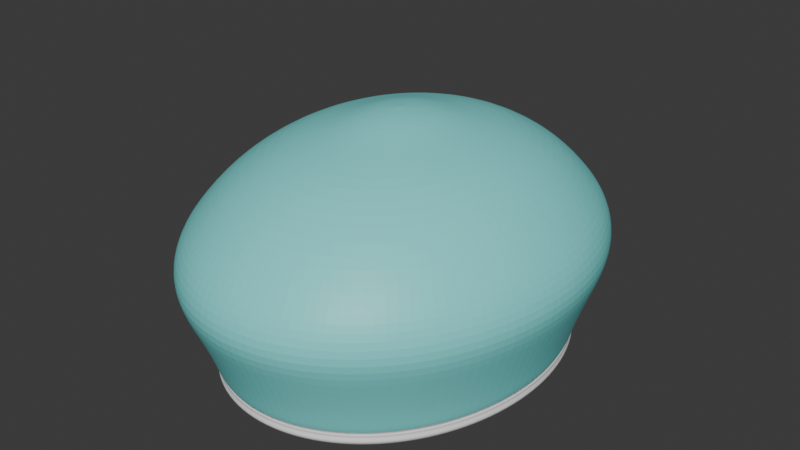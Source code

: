 # Source: gorro_1_.blend  (saved by Blender 4.1.24; exported with 4.5.12 LTS)
import bpy
from mathutils import Matrix  # noqa: F401  (used for matrix-valued properties, if any)

bpy.ops.wm.read_factory_settings(use_empty=True)
scene = bpy.context.scene
scene.name = 'Scene'

# ---- collections
col_collection = bpy.data.collections.new('Collection'); scene.collection.children.link(col_collection)

# ---- materials (node trees are filled in below, after node groups)
mat_material = bpy.data.materials.new('Material')
mat_material.alpha_threshold = 0.0
mat_material.use_transparent_shadow = False
mat_material.roughness = 0.5
mat_material.line_color = (0.0, 0.0, 0.0, 1.0)
mat_elastico_001 = bpy.data.materials.new('elastico.001')
mat_elastico_001.use_transparent_shadow = False
mat_tnt = bpy.data.materials.new('TNT')
mat_tnt.use_transparent_shadow = False

# ---- material node trees
mat_material.use_nodes = True; mat_material.node_tree.nodes.clear()
_N = mat_material.node_tree.nodes; _L = mat_material.node_tree.links
n0 = _N.new('ShaderNodeOutputMaterial'); n0.name = 'Material Output'; n0.location = (300, 300)
n1 = _N.new('ShaderNodeBsdfPrincipled'); n1.name = 'Principled BSDF'; n1.location = (10, 300)
n1.inputs[3].default_value = 1.45
_L.new(n1.outputs[0], n0.inputs[0])
n0.is_active_output = True
mat_elastico_001.use_nodes = True; mat_elastico_001.node_tree.nodes.clear()
_N = mat_elastico_001.node_tree.nodes; _L = mat_elastico_001.node_tree.links
n0 = _N.new('ShaderNodeBsdfPrincipled'); n0.name = 'Principled BSDF'; n0.location = (10, 300)
n0.inputs[0].default_value = (0.8688, 0.8496, 0.8496, 1.0)
n1 = _N.new('ShaderNodeOutputMaterial'); n1.name = 'Material Output'; n1.location = (300, 300)
_L.new(n0.outputs[0], n1.inputs[0])
n1.is_active_output = True
mat_tnt.use_nodes = True; mat_tnt.node_tree.nodes.clear()
_N = mat_tnt.node_tree.nodes; _L = mat_tnt.node_tree.links
n0 = _N.new('ShaderNodeBsdfPrincipled'); n0.name = 'Principled BSDF'; n0.location = (10, 300)
n0.inputs[0].default_value = (0.2118, 0.8005, 0.7836, 1.0)
n1 = _N.new('ShaderNodeOutputMaterial'); n1.name = 'Material Output'; n1.location = (300, 300)
_L.new(n0.outputs[0], n1.inputs[0])
n1.is_active_output = True

# ---- world
world_world = bpy.data.worlds.new('World'); scene.world = world_world
world_world.use_nodes = True; world_world.node_tree.nodes.clear()
_N = world_world.node_tree.nodes; _L = world_world.node_tree.links
n0 = _N.new('ShaderNodeOutputWorld'); n0.name = 'World Output'; n0.location = (300, 300)
n1 = _N.new('ShaderNodeBackground'); n1.name = 'Background'; n1.location = (10, 300)
n1.inputs[0].default_value = (0.05088, 0.05088, 0.05088, 1.0)
_L.new(n1.outputs[0], n0.inputs[0])
n0.is_active_output = True
world_world.color = (0.05088, 0.05088, 0.05088)
world_world.use_sun_shadow = False
world_world.sun_shadow_jitter_overblur = 0.0

# ---- meshes
me_sphere = bpy.data.meshes.new('Sphere')
me_sphere.from_pydata([(-4.584e-08, 1.13, 0.8315), (-1.321e-08, 1.265, 0.5556), (1.835e-08, 1.103, 0.1951), (1.97e-08, 1.048, 0.05715), (0.8389, 0.2027, 0.002198), (1.887e-08, 1.054, 0.01758), (0.03133, 0.1913, 1.281), (0.06146, 0.3753, 1.224), (0.1815, 1.109, 0.8315), (0.1969, 1.202, 0.7071), (0.2031, 1.24, 0.5556), (0.1899, 1.16, 0.3827), (0.1771, 1.081, 0.1951), (0.1683, 1.028, 0.05715), (0.1693, 1.034, 0.01758), (0.3322, 0.9741, 0.01758), (0.4822, 0.8767, 0.01758), (0.6137, 0.7455, 0.01758), (0.7217, 0.5858, 0.01758), (0.8019, 0.4035, 0.01758), (0.8513, 0.2057, 0.01758), (0.06146, 0.1802, 1.281), (0.1206, 0.3536, 1.224), (0.3561, 1.044, 0.8315), (0.3861, 1.132, 0.7071), (0.3984, 1.168, 0.5556), (0.3725, 1.092, 0.3827), (0.3474, 1.019, 0.1951), (0.3301, 0.968, 0.05715), (0.868, -1.965e-07, 0.01758), (0.8513, -0.2057, 0.01758), (0.8019, -0.4035, 0.01758), (0.7217, -0.5858, 0.01758), (0.6137, -0.7455, 0.01758), (0.4822, -0.8767, 0.01758), (0.3322, -0.9741, 0.01758), (0.08923, 0.1622, 1.281), (0.175, 0.3182, 1.224), (0.5169, 0.9398, 0.8315), (0.5606, 1.019, 0.7071), (0.5784, 1.051, 0.5556), (0.5407, 0.983, 0.3827), (0.5043, 0.9168, 0.1951), (0.4792, 0.8712, 0.05715), (0.1693, -1.034, 0.01758), (-2.657e-07, -1.054, 0.01758), (-0.1693, -1.034, 0.01758), (-0.3322, -0.9741, 0.01758), (-0.4822, -0.8767, 0.01758), (-0.6137, -0.7455, 0.01758), (-0.7217, -0.5858, 0.01758), (0.1136, 0.1379, 1.281), (0.2228, 0.2706, 1.224), (0.6579, 0.7992, 0.8315), (0.7135, 0.8667, 0.7071), (0.7361, 0.8942, 0.5556), (0.6882, 0.836, 0.3827), (0.6418, 0.7796, 0.1951), (0.6099, 0.7409, 0.05715), (-0.8019, -0.4035, 0.01758), (-0.8513, -0.2057, 0.01758), (1.887e-08, 1.054, 0.01758), (0.1693, 1.034, 0.01758), (0.3322, 0.9741, 0.01758), (-0.868, 4.476e-07, 0.01758), (0.4822, 0.8767, 0.01758), (0.1335, 0.1084, 1.281), (0.2619, 0.2126, 1.224), (0.7736, 0.6279, 0.8315), (0.839, 0.681, 0.7071), (0.8656, 0.7026, 0.5556), (0.8092, 0.6568, 0.3827), (0.7547, 0.6126, 0.1951), (0.7172, 0.5821, 0.05715), (0.6137, 0.7455, 0.01758), (0.7217, 0.5858, 0.01758), (0.8019, 0.4035, 0.01758), (0.8513, 0.2057, 0.01758), (0.868, -1.965e-07, 0.01758), (0.8513, -0.2057, 0.01758), (-0.8513, 0.2057, 0.01758), (2.792e-08, 0.0, 1.3), (0.1484, 0.07466, 1.281), (0.2911, 0.1464, 1.224), (0.8596, 0.4325, 0.8315), (0.9322, 0.4691, 0.7071), (0.9618, 0.4839, 0.5556), (0.8992, 0.4524, 0.3827), (0.8386, 0.4219, 0.1951), (0.7969, 0.401, 0.05715), (0.8019, -0.4035, 0.01758), (0.7217, -0.5858, 0.01758), (0.6137, -0.7455, 0.01758), (0.4822, -0.8767, 0.01758), (0.3322, -0.9741, 0.01758), (0.1693, -1.034, 0.01758), (-2.657e-07, -1.054, 0.01758), (0.1575, 0.03806, 1.281), (0.309, 0.07466, 1.224), (0.9126, 0.2205, 0.8315), (0.9897, 0.2391, 0.7071), (1.021, 0.2467, 0.5556), (0.9546, 0.2307, 0.3827), (0.8902, 0.2151, 0.1951), (0.846, 0.2044, 0.05715), (-0.8019, 0.4035, 0.01758), (-0.1693, -1.034, 0.01758), (-0.3322, -0.9741, 0.01758), (-0.4822, -0.8767, 0.01758), (-0.6137, -0.7455, 0.01758), (-0.7217, -0.5858, 0.01758), (-0.8019, -0.4035, 0.01758), (0.1606, -1.118e-08, 1.281), (0.315, -2.235e-08, 1.224), (0.9304, -1.366e-07, 0.8315), (1.009, 1.399e-08, 0.7071), (1.041, -1.505e-07, 0.5556), (0.9733, 5.2e-08, 0.3827), (0.9077, -1.084e-07, 0.1951), (0.8625, -1.944e-07, 0.05715), (-0.8513, -0.2057, 0.01758), (-0.7217, 0.5858, 0.01758), (-0.868, 4.476e-07, 0.01758), (-0.8513, 0.2057, 0.01758), (-0.8019, 0.4035, 0.01758), (-0.7217, 0.5858, 0.01758), (-0.6137, 0.7455, 0.01758), (0.1575, -0.03806, 1.281), (0.309, -0.07466, 1.224), (0.9126, -0.2205, 0.8315), (0.9897, -0.2391, 0.7071), (1.021, -0.2467, 0.5556), (0.9546, -0.2307, 0.3827), (0.8902, -0.2151, 0.1951), (0.846, -0.2044, 0.05715), (-0.4822, 0.8767, 0.01758), (-0.3322, 0.9741, 0.01758), (-0.6137, 0.7455, 0.01758), (-0.1693, 1.034, 0.01758), (-0.17, 1.038, 0.07115), (-0.3335, 0.9781, 0.07115), (-0.4842, 0.8803, 0.07115), (0.1484, -0.07466, 1.281), (0.2911, -0.1464, 1.224), (0.8596, -0.4325, 0.8315), (0.9322, -0.4691, 0.7071), (0.9618, -0.4839, 0.5556), (0.8992, -0.4524, 0.3827), (0.8386, -0.4219, 0.1951), (0.7969, -0.401, 0.05715), (0.7902, 0.3976, 0.002198), (0.7112, 0.5772, 0.002198), (0.6048, 0.7347, 0.002198), (0.4752, 0.8639, 0.002198), (-0.8553, 4.424e-07, 0.002198), (0.3273, 0.9599, 0.002198), (0.1669, 1.019, 0.002198), (0.1335, -0.1084, 1.281), (0.2619, -0.2126, 1.224), (0.7736, -0.6279, 0.8315), (0.839, -0.681, 0.7071), (0.8656, -0.7026, 0.5556), (0.8092, -0.6568, 0.3827), (0.7547, -0.6126, 0.1951), (0.7172, -0.5821, 0.05715), (2.069e-08, 1.039, 0.002198), (-0.8389, -0.2027, 0.002198), (-0.7902, -0.3976, 0.002198), (-0.7112, -0.5772, 0.002198), (-0.6048, -0.7347, 0.002198), (-0.167, 1.02, 0.03736), (-0.4752, -0.8639, 0.002198), (0.1136, -0.1379, 1.281), (0.2228, -0.2706, 1.224), (0.6579, -0.7992, 0.8315), (0.7135, -0.8667, 0.7071), (0.7361, -0.8942, 0.5556), (0.6882, -0.836, 0.3827), (0.6418, -0.7796, 0.1951), (0.6099, -0.7409, 0.05715), (-0.3273, -0.9599, 0.002198), (-0.1669, -1.019, 0.002198), (-2.597e-07, -1.039, 0.002198), (0.1669, -1.019, 0.002198), (0.3273, -0.9599, 0.002198), (0.4752, -0.8639, 0.002198), (-0.3275, 0.9605, 0.03736), (0.08923, -0.1622, 1.281), (0.175, -0.3182, 1.224), (0.5169, -0.9398, 0.8315), (0.5606, -1.019, 0.7071), (0.5784, -1.051, 0.5556), (0.5407, -0.983, 0.3827), (0.5043, -0.9168, 0.1951), (0.4792, -0.8712, 0.05715), (0.6048, -0.7347, 0.002198), (0.7112, -0.5772, 0.002198), (0.7902, -0.3976, 0.002198), (0.8389, -0.2027, 0.002198), (0.8553, -1.923e-07, 0.002198), (0.8389, 0.2027, 0.002198), (0.7902, 0.3976, 0.002198), (0.06146, -0.1802, 1.281), (0.1206, -0.3536, 1.224), (0.3561, -1.044, 0.8315), (0.3861, -1.132, 0.7071), (0.3984, -1.168, 0.5556), (0.3725, -1.092, 0.3827), (0.3474, -1.019, 0.1951), (0.3301, -0.968, 0.05715), (-0.4755, 0.8644, 0.03736), (0.7112, 0.5772, 0.002198), (0.6048, 0.7347, 0.002198), (0.4752, 0.8639, 0.002198), (0.3273, 0.9599, 0.002198), (0.1669, 1.019, 0.002198), (2.069e-08, 1.039, 0.002198), (0.03133, -0.1913, 1.281), (0.06146, -0.3753, 1.224), (0.1815, -1.109, 0.8315), (0.1969, -1.202, 0.7071), (0.2031, -1.24, 0.5556), (0.1899, -1.16, 0.3827), (0.1771, -1.081, 0.1951), (0.1683, -1.028, 0.05715), (-0.167, 1.02, 0.03736), (-0.6052, 0.7351, 0.03736), (-0.3275, 0.9605, 0.03736), (-0.4755, 0.8644, 0.03736), (-0.6052, 0.7351, 0.03736), (-0.7116, 0.5776, 0.03736), (-0.7907, 0.3979, 0.03736), (2.179e-08, -0.1951, 1.281), (-1.501e-08, -0.3827, 1.224), (-2.08e-07, -1.13, 0.8315), (-1.466e-08, -1.226, 0.7071), (-1.438e-07, -1.265, 0.5556), (3.327e-08, -1.182, 0.3827), (-1.058e-07, -1.103, 0.1951), (-2.631e-07, -1.048, 0.05715), (-0.8394, 0.2028, 0.03736), (-0.8558, 4.431e-07, 0.03736), (-0.7116, 0.5776, 0.03736), (-0.8394, -0.2028, 0.03736), (-0.7907, -0.3978, 0.03736), (-0.7116, -0.5776, 0.03736), (-0.6052, -0.7351, 0.03736), (-0.03133, -0.1913, 1.281), (-0.06146, -0.3753, 1.224), (-0.1815, -1.109, 0.8315), (-0.1969, -1.202, 0.7071), (-0.2031, -1.24, 0.5556), (-0.1899, -1.16, 0.3827), (-0.1771, -1.081, 0.1951), (-0.1683, -1.028, 0.05715), (-0.4755, -0.8644, 0.03736), (-0.3275, -0.9605, 0.03736), (-0.167, -1.02, 0.03736), (-0.7907, 0.3979, 0.03736), (-2.598e-07, -1.04, 0.03736), (0.167, -1.02, 0.03736), (0.3275, -0.9605, 0.03736), (-0.06146, -0.1802, 1.281), (-0.1206, -0.3536, 1.224), (-0.3561, -1.044, 0.8315), (-0.3861, -1.132, 0.7071), (-0.3984, -1.168, 0.5556), (-0.3725, -1.092, 0.3827), (-0.3474, -1.019, 0.1951), (-0.3301, -0.968, 0.05715), (0.4755, -0.8644, 0.03736), (0.6052, -0.7351, 0.03736), (0.7116, -0.5776, 0.03736), (0.7907, -0.3979, 0.03736), (-0.8394, 0.2028, 0.03736), (0.8394, -0.2028, 0.03736), (0.8558, -1.921e-07, 0.03736), (-0.08923, -0.1622, 1.281), (-0.175, -0.3182, 1.224), (-0.5169, -0.9398, 0.8315), (-0.5606, -1.019, 0.7071), (-0.5784, -1.051, 0.5556), (-0.5407, -0.983, 0.3827), (-0.5043, -0.9168, 0.1951), (-0.4792, -0.8712, 0.05715), (0.8394, 0.2028, 0.03736), (0.7907, 0.3978, 0.03736), (0.7116, 0.5776, 0.03736), (0.6052, 0.7351, 0.03736), (0.4755, 0.8644, 0.03736), (-0.8558, 4.431e-07, 0.03736), (0.3275, 0.9605, 0.03736), (-0.1136, -0.1379, 1.281), (-0.2228, -0.2706, 1.224), (-0.6579, -0.7992, 0.8315), (-0.7135, -0.8667, 0.7071), (-0.7361, -0.8942, 0.5556), (-0.6882, -0.836, 0.3827), (-0.6418, -0.7796, 0.1951), (-0.6099, -0.7409, 0.05715), (0.167, 1.02, 0.03736), (2.076e-08, 1.04, 0.03736), (-0.8394, -0.2028, 0.03736), (-0.7907, -0.3978, 0.03736), (-0.7116, -0.5776, 0.03736), (-0.6052, -0.7351, 0.03736), (-0.4755, -0.8644, 0.03736), (-0.3275, -0.9605, 0.03736), (-0.1335, -0.1084, 1.281), (-0.2619, -0.2126, 1.224), (-0.7736, -0.6279, 0.8315), (-0.839, -0.681, 0.7071), (-0.8656, -0.7026, 0.5556), (-0.8092, -0.6568, 0.3827), (-0.7547, -0.6126, 0.1951), (-0.7172, -0.5821, 0.05715), (-0.167, -1.02, 0.03736), (-2.598e-07, -1.04, 0.03736), (0.167, -1.02, 0.03736), (0.3275, -0.9605, 0.03736), (0.4755, -0.8644, 0.03736), (0.6052, -0.7351, 0.03736), (0.7116, -0.5776, 0.03736), (-0.1484, -0.07466, 1.281), (-0.2911, -0.1464, 1.224), (-0.8596, -0.4325, 0.8315), (-0.9322, -0.4691, 0.7071), (-0.9618, -0.4839, 0.5556), (-0.8992, -0.4524, 0.3827), (-0.8386, -0.4219, 0.1951), (-0.7969, -0.401, 0.05715), (0.7907, -0.3979, 0.03736), (0.8394, -0.2028, 0.03736), (0.8558, -1.921e-07, 0.03736), (0.8394, 0.2028, 0.03736), (0.7907, 0.3978, 0.03736), (0.7116, 0.5776, 0.03736), (0.6052, 0.7351, 0.03736), (-0.1575, -0.03806, 1.281), (-0.309, -0.07466, 1.224), (-0.9126, -0.2205, 0.8315), (-0.9897, -0.2391, 0.7071), (-1.021, -0.2467, 0.5556), (-0.9546, -0.2307, 0.3827), (-0.8902, -0.2151, 0.1951), (-0.846, -0.2044, 0.05715), (0.4755, 0.8644, 0.03736), (0.3275, 0.9605, 0.03736), (0.167, 1.02, 0.03736), (2.076e-08, 1.04, 0.03736), (1.97e-08, 1.048, 0.05715), (0.1683, 1.028, 0.05715), (0.3301, 0.968, 0.05715), (-0.1606, 1.863e-08, 1.281), (-0.315, 5.215e-08, 1.224), (-0.9304, 2.727e-07, 0.8315), (-1.009, 3.982e-08, 0.7071), (-1.041, 2.347e-07, 0.5556), (-0.9733, 1.386e-08, 0.3827), (-0.9077, 2.937e-07, 0.1951), (-0.8625, 4.457e-07, 0.05715), (0.4792, 0.8712, 0.05715), (0.6099, 0.7409, 0.05715), (0.7172, 0.5821, 0.05715), (0.7969, 0.401, 0.05715), (0.846, 0.2044, 0.05715), (0.8625, -1.944e-07, 0.05715), (0.846, -0.2044, 0.05715), (-0.1575, 0.03806, 1.281), (-0.309, 0.07466, 1.224), (-0.9126, 0.2205, 0.8315), (-0.9897, 0.2391, 0.7071), (-1.021, 0.2467, 0.5556), (-0.9546, 0.2307, 0.3827), (-0.8902, 0.2151, 0.1951), (-0.846, 0.2044, 0.05715), (0.7969, -0.401, 0.05715), (0.7172, -0.5821, 0.05715), (0.6099, -0.7409, 0.05715), (0.4792, -0.8712, 0.05715), (0.3301, -0.968, 0.05715), (0.1683, -1.028, 0.05715), (-2.631e-07, -1.048, 0.05715), (-0.1484, 0.07466, 1.281), (-0.2911, 0.1464, 1.224), (-0.8596, 0.4325, 0.8315), (-0.9322, 0.4691, 0.7071), (-0.9618, 0.4839, 0.5556), (-0.8992, 0.4524, 0.3827), (-0.8386, 0.4219, 0.1951), (-0.7969, 0.401, 0.05715), (-0.1683, -1.028, 0.05715), (-0.3301, -0.968, 0.05715), (-0.4792, -0.8712, 0.05715), (-0.6099, -0.7409, 0.05715), (-0.7172, -0.5821, 0.05715), (-0.7969, -0.401, 0.05715), (-0.846, -0.2044, 0.05715), (-0.1335, 0.1084, 1.281), (-0.2619, 0.2126, 1.224), (-0.7736, 0.6279, 0.8315), (-0.839, 0.681, 0.7071), (-0.8656, 0.7026, 0.5556), (-0.8092, 0.6568, 0.3827), (-0.7547, 0.6126, 0.1951), (-0.7172, 0.5821, 0.05715), (-0.8625, 4.457e-07, 0.05715), (-0.846, 0.2044, 0.05715), (-0.7969, 0.401, 0.05715), (-0.7172, 0.5821, 0.05715), (-0.6099, 0.7409, 0.05715), (-0.4792, 0.8712, 0.05715), (-0.3301, 0.968, 0.05715), (-0.1136, 0.1379, 1.281), (-0.2228, 0.2706, 1.224), (-0.6579, 0.7992, 0.8315), (-0.7135, 0.8667, 0.7071), (-0.7361, 0.8942, 0.5556), (-0.6882, 0.836, 0.3827), (-0.6418, 0.7796, 0.1951), (-0.6099, 0.7409, 0.05715), (-0.1683, 1.028, 0.05715), (-0.6163, 0.7486, 0.07115), (-0.7247, 0.5882, 0.07115), (-0.8052, 0.4051, 0.07115), (-0.4822, 0.8767, 0.01758), (-0.8548, 0.2065, 0.07115), (-0.8715, 4.33e-07, 0.07115), (-0.08923, 0.1622, 1.281), (-0.175, 0.3182, 1.224), (-0.5169, 0.9398, 0.8315), (-0.5606, 1.019, 0.7071), (-0.5784, 1.051, 0.5556), (-0.5407, 0.983, 0.3827), (-0.5043, 0.9168, 0.1951), (-0.4792, 0.8712, 0.05715), (-0.8548, -0.2065, 0.07115), (-0.8052, -0.4051, 0.07115), (-0.7247, -0.5882, 0.07115), (-0.6163, -0.7486, 0.07115), (-0.4842, -0.8803, 0.07115), (-0.3322, 0.9741, 0.01758), (-0.3335, -0.9781, 0.07115), (-0.06146, 0.1802, 1.281), (-0.1206, 0.3536, 1.224), (-0.3561, 1.044, 0.8315), (-0.3861, 1.132, 0.7071), (-0.3984, 1.168, 0.5556), (-0.3725, 1.092, 0.3827), (-0.3473, 1.019, 0.1951), (-0.3301, 0.968, 0.05715), (-0.17, -1.038, 0.07115), (-2.526e-07, -1.059, 0.07115), (0.17, -1.038, 0.07115), (0.3335, -0.9781, 0.07115), (0.4842, -0.8803, 0.07115), (0.6163, -0.7486, 0.07115), (-0.1693, 1.034, 0.01758), (-0.03133, 0.1913, 1.281), (-0.06146, 0.3753, 1.224), (-0.1815, 1.109, 0.8315), (-0.1969, 1.202, 0.7071), (-0.2031, 1.24, 0.5556), (-0.1899, 1.16, 0.3827), (-0.1771, 1.081, 0.1951), (-0.1683, 1.028, 0.05715), (0.7247, -0.5882, 0.07115), (0.8052, -0.4051, 0.07115), (0.8548, -0.2065, 0.07115), (0.8715, -1.888e-07, 0.07115), (0.8548, 0.2065, 0.07115), (0.8052, 0.4051, 0.07115), (0.7247, 0.5882, 0.07115), (4.019e-08, 0.1951, 1.281), (8.312e-08, 0.3827, 1.224), (1.342e-07, 1.226, 0.7071), (6.466e-08, 1.182, 0.3827), (0.6163, 0.7486, 0.07115), (0.4842, 0.8803, 0.07115), (0.3335, 0.9781, 0.07115), (0.17, 1.038, 0.07115), (1.721e-08, 1.059, 0.07115), (0.8553, -1.923e-07, 0.002198), (0.8389, -0.2027, 0.002198), (-0.8389, 0.2027, 0.002198), (0.7902, -0.3976, 0.002198), (0.7112, -0.5772, 0.002198), (0.6048, -0.7347, 0.002198), (0.4752, -0.8639, 0.002198), (0.3273, -0.9599, 0.002198), (0.1669, -1.019, 0.002198), (-2.597e-07, -1.039, 0.002198), (-0.7902, 0.3976, 0.002198), (-0.1669, -1.019, 0.002198), (-0.3273, -0.9599, 0.002198), (-0.4752, -0.8639, 0.002198), (-0.6048, -0.7347, 0.002198), (-0.7112, -0.5772, 0.002198), (-0.7902, -0.3976, 0.002198), (-0.8389, -0.2027, 0.002198), (-0.7112, 0.5772, 0.002198), (-0.8553, 4.424e-07, 0.002198), (-0.8389, 0.2027, 0.002198), (-0.7902, 0.3976, 0.002198), (-0.7112, 0.5772, 0.002198), (-0.6048, 0.7347, 0.002198), (-0.4752, 0.8639, 0.002198), (-0.3273, 0.9599, 0.002198), (-0.6048, 0.7347, 0.002198), (-0.1669, 1.019, 0.002198), (-0.1669, 1.019, 0.002198), (-0.3273, 0.9599, 0.002198), (-0.4752, 0.8639, 0.002198), (-0.6048, 0.7347, 0.002198), (-0.7112, 0.5772, 0.002198), (-0.7902, 0.3976, 0.002198), (-0.4752, 0.8639, 0.002198), (-0.8389, 0.2027, 0.002198), (-0.8553, 4.424e-07, 0.002198), (-0.8389, -0.2027, 0.002198), (-0.7902, -0.3976, 0.002198), (-0.7112, -0.5772, 0.002198), (-0.6048, -0.7347, 0.002198), (-0.4752, -0.8639, 0.002198), (-0.3273, 0.9599, 0.002198), (-0.3273, -0.9599, 0.002198), (-0.1669, -1.019, 0.002198), (-2.597e-07, -1.039, 0.002198), (0.1669, -1.019, 0.002198), (0.3273, -0.9599, 0.002198), (0.4752, -0.8639, 0.002198), (0.6048, -0.7347, 0.002198), (-0.1669, 1.019, 0.002198), (0.7112, -0.5772, 0.002198), (0.7902, -0.3976, 0.002198), (0.8389, -0.2027, 0.002198), (0.8553, -1.923e-07, 0.002198), (0.8389, 0.2027, 0.002198), (0.7902, 0.3976, 0.002198), (0.7112, 0.5772, 0.002198), (0.6048, 0.7347, 0.002198), (0.4752, 0.8639, 0.002198), (0.3273, 0.9599, 0.002198), (0.1669, 1.019, 0.002198), (2.069e-08, 1.039, 0.002198), (-0.172, 1.05, 0.08715), (-0.3374, 0.9894, 0.08715), (-0.4898, 0.8904, 0.08715), (-0.6234, 0.7572, 0.08715), (-0.733, 0.595, 0.08715), (-0.8145, 0.4098, 0.08715), (-0.8646, 0.2089, 0.08715), (-0.8816, 4.185e-07, 0.08715), (-0.8646, -0.2089, 0.08715), (-0.8145, -0.4098, 0.08715), (-0.733, -0.595, 0.08715), (-0.6234, -0.7572, 0.08715), (-0.4898, -0.8904, 0.08715), (-0.3374, -0.9894, 0.08715), (-0.172, -1.05, 0.08715), (-2.39e-07, -1.071, 0.08715), (0.172, -1.05, 0.08715), (0.3374, -0.9894, 0.08715), (0.4898, -0.8904, 0.08715), (0.6234, -0.7572, 0.08715), (0.733, -0.595, 0.08715), (0.8145, -0.4098, 0.08715), (0.8646, -0.2089, 0.08715), (0.8816, -1.814e-07, 0.08715), (0.8646, 0.2089, 0.08715), (0.8145, 0.4098, 0.08715), (0.733, 0.595, 0.08715), (0.6234, 0.7572, 0.08715), (0.4898, 0.8904, 0.08715), (0.3374, 0.9894, 0.08715), (0.172, 1.05, 0.08715), (1.523e-08, 1.071, 0.08715), (0.1525, 0.9312, 1.001), (0.2991, 0.8772, 1.001), (0.4342, 0.7895, 1.001), (0.5527, 0.6714, 1.001), (0.6499, 0.5275, 1.001), (0.7221, 0.3633, 1.001), (0.7666, 0.1852, 1.001), (0.7816, -1.08e-07, 1.001), (0.7666, -0.1852, 1.001), (0.7221, -0.3633, 1.001), (0.6499, -0.5275, 1.001), (0.5527, -0.6714, 1.001), (0.4342, -0.7895, 1.001), (0.2991, -0.8772, 1.001), (0.1525, -0.9312, 1.001), (-1.707e-07, -0.9495, 1.001), (-0.1525, -0.9312, 1.001), (-0.2991, -0.8772, 1.001), (-0.4342, -0.7895, 1.001), (-0.5527, -0.6714, 1.001), (-0.6499, -0.5275, 1.001), (-0.7221, -0.3633, 1.001), (-0.7666, -0.1852, 1.001), (-0.7816, 1.934e-07, 1.001), (-0.7666, 0.1852, 1.001), (-0.7221, 0.3633, 1.001), (-0.6499, 0.5275, 1.001), (-0.5527, 0.6714, 1.001), (-0.4342, 0.7895, 1.001), (-0.2991, 0.8772, 1.001), (-0.1525, 0.9312, 1.001), (-5.835e-09, 0.9495, 1.001), (0.1082, 0.6609, 1.15), (0.2123, 0.6226, 1.15), (0.3082, 0.5603, 1.15), (0.3923, 0.4765, 1.15), (0.4612, 0.3744, 1.15), (0.5125, 0.2579, 1.15), (0.5441, 0.1315, 1.15), (0.5547, -6.09e-08, 1.15), (0.5441, -0.1315, 1.15), (0.5125, -0.2579, 1.15), (0.4612, -0.3744, 1.15), (0.3923, -0.4765, 1.15), (0.3082, -0.5603, 1.15), (0.2123, -0.6226, 1.15), (0.1082, -0.6609, 1.15), (-9.239e-08, -0.6739, 1.15), (-0.1082, -0.6609, 1.15), (-0.2123, -0.6226, 1.15), (-0.3082, -0.5603, 1.15), (-0.3923, -0.4765, 1.15), (-0.4612, -0.3744, 1.15), (-0.5125, -0.2579, 1.15), (-0.5441, -0.1315, 1.15), (-0.5547, 1.158e-07, 1.15), (-0.5441, 0.1315, 1.15), (-0.5125, 0.2579, 1.15), (-0.4612, 0.3744, 1.15), (-0.3923, 0.4765, 1.15), (-0.3082, 0.5603, 1.15), (-0.2123, 0.6226, 1.15), (-0.1082, 0.6609, 1.15), (4.973e-08, 0.6739, 1.15)], [], [(473, 81, 6), (532, 216, 544, 510), (524, 532, 510, 511), (474, 473, 6, 7), (199, 198, 535, 536), (640, 474, 7, 609), (216, 215, 543, 544), (475, 0, 8, 9), (185, 184, 529, 530), (1, 475, 9, 10), (197, 196, 533, 534), (476, 1, 10, 11), (180, 171, 523, 525), (2, 476, 11, 12), (215, 214, 542, 543), (576, 2, 12, 575), (12, 11, 26, 27), (195, 185, 530, 531), (575, 12, 27, 574), (6, 81, 21), (508, 516, 512, 513), (516, 524, 511, 512), (7, 6, 21, 22), (168, 167, 520, 521), (609, 7, 22, 610), (211, 201, 538, 539), (9, 8, 23, 24), (154, 484, 517, 518), (10, 9, 24, 25), (214, 213, 541, 542), (11, 10, 25, 26), (492, 500, 514, 515), (184, 183, 528, 529), (24, 23, 38, 39), (181, 180, 525, 526), (25, 24, 39, 40), (484, 492, 515, 517), (26, 25, 40, 41), (198, 197, 534, 535), (27, 26, 41, 42), (183, 182, 527, 528), (574, 27, 42, 573), (21, 81, 36), (200, 199, 536, 537), (166, 154, 518, 519), (22, 21, 36, 37), (212, 211, 539, 540), (610, 22, 37, 611), (201, 200, 537, 538), (573, 42, 57, 572), (36, 81, 51), (169, 168, 521, 522), (536, 535, 483, 482), (37, 36, 51, 52), (515, 514, 504, 503), (611, 37, 52, 612), (182, 181, 526, 527), (39, 38, 53, 54), (523, 522, 496, 495), (40, 39, 54, 55), (534, 533, 486, 485), (41, 40, 55, 56), (213, 212, 540, 541), (42, 41, 56, 57), (522, 521, 497, 496), (55, 54, 69, 70), (540, 539, 151, 152), (56, 55, 70, 71), (526, 525, 494, 493), (57, 56, 71, 72), (535, 534, 485, 483), (572, 57, 72, 571), (51, 81, 66), (538, 537, 4, 150), (511, 510, 509, 507), (52, 51, 66, 67), (539, 538, 150, 151), (612, 52, 67, 613), (518, 517, 502, 501), (54, 53, 68, 69), (66, 81, 82), (514, 513, 505, 504), (541, 540, 152, 153), (67, 66, 82, 83), (528, 527, 491, 490), (613, 67, 83, 614), (510, 544, 165, 509), (69, 68, 84, 85), (521, 520, 498, 497), (70, 69, 85, 86), (513, 512, 506, 505), (71, 70, 86, 87), (519, 518, 501, 499), (72, 71, 87, 88), (530, 529, 489, 488), (571, 72, 88, 570), (86, 85, 100, 101), (533, 531, 487, 486), (87, 86, 101, 102), (544, 543, 156, 165), (88, 87, 102, 103), (531, 530, 488, 487), (570, 88, 103, 569), (82, 81, 97), (512, 511, 507, 506), (520, 519, 499, 498), (83, 82, 97, 98), (542, 541, 153, 155), (614, 83, 98, 615), (543, 542, 155, 156), (85, 84, 99, 100), (525, 523, 495, 494), (527, 526, 493, 491), (98, 97, 112, 113), (517, 515, 503, 502), (615, 98, 113, 616), (529, 528, 490, 489), (100, 99, 114, 115), (537, 536, 482, 4), (101, 100, 115, 116), (92, 91, 486, 487), (102, 101, 116, 117), (126, 125, 504, 505), (103, 102, 117, 118), (50, 59, 167, 168), (569, 103, 118, 568), (97, 81, 112), (109, 108, 495, 496), (17, 18, 211, 212), (117, 116, 131, 132), (46, 47, 180, 181), (118, 117, 132, 133), (63, 62, 156, 155), (568, 118, 133, 567), (112, 81, 127), (77, 76, 150, 4), (78, 77, 4, 482), (113, 112, 127, 128), (18, 19, 201, 211), (616, 113, 128, 617), (108, 107, 494, 495), (115, 114, 129, 130), (14, 15, 214, 215), (116, 115, 130, 131), (128, 127, 142, 143), (96, 95, 490, 491), (617, 128, 143, 618), (441, 457, 532, 524), (130, 129, 144, 145), (47, 48, 171, 180), (131, 130, 145, 146), (32, 33, 195, 196), (132, 131, 146, 147), (138, 136, 507, 509), (133, 132, 147, 148), (34, 35, 184, 185), (567, 133, 148, 566), (127, 81, 142), (19, 20, 200, 201), (33, 34, 185, 195), (147, 146, 161, 162), (95, 94, 489, 490), (148, 147, 162, 163), (5, 14, 215, 216), (566, 148, 163, 565), (142, 81, 157), (105, 121, 500, 492), (457, 5, 216, 532), (143, 142, 157, 158), (110, 109, 496, 497), (618, 143, 158, 619), (29, 30, 198, 199), (145, 144, 159, 160), (425, 441, 524, 516), (146, 145, 160, 161), (31, 32, 196, 197), (122, 120, 499, 501), (619, 158, 173, 620), (64, 80, 484, 154), (160, 159, 174, 175), (59, 60, 166, 167), (161, 160, 175, 176), (94, 93, 488, 489), (162, 161, 176, 177), (125, 124, 503, 504), (163, 162, 177, 178), (35, 44, 183, 184), (565, 163, 178, 564), (157, 81, 172), (121, 137, 508, 500), (80, 105, 492, 484), (158, 157, 172, 173), (90, 79, 483, 485), (178, 177, 192, 193), (48, 49, 169, 171), (564, 178, 193, 563), (172, 81, 187), (123, 122, 501, 502), (65, 63, 155, 153), (173, 172, 187, 188), (44, 45, 182, 183), (620, 173, 188, 621), (135, 126, 505, 506), (175, 174, 189, 190), (15, 16, 213, 214), (176, 175, 190, 191), (49, 50, 168, 169), (177, 176, 191, 192), (74, 65, 153, 152), (190, 189, 204, 205), (79, 78, 482, 483), (191, 190, 205, 206), (137, 425, 516, 508), (192, 191, 206, 207), (136, 135, 506, 507), (193, 192, 207, 208), (30, 31, 197, 198), (563, 193, 208, 562), (187, 81, 202), (124, 123, 502, 503), (62, 61, 165, 156), (188, 187, 202, 203), (20, 29, 199, 200), (621, 188, 203, 622), (91, 90, 485, 486), (562, 208, 223, 561), (202, 81, 217), (120, 111, 498, 499), (106, 96, 491, 493), (203, 202, 217, 218), (107, 106, 493, 494), (622, 203, 218, 623), (45, 46, 181, 182), (205, 204, 219, 220), (60, 64, 154, 166), (206, 205, 220, 221), (93, 92, 487, 488), (207, 206, 221, 222), (76, 75, 151, 150), (208, 207, 222, 223), (220, 219, 234, 235), (61, 138, 509, 165), (221, 220, 235, 236), (259, 260, 95, 96), (222, 221, 236, 237), (302, 290, 64, 60), (223, 222, 237, 238), (258, 242, 121, 105), (561, 223, 238, 560), (217, 81, 232), (186, 170, 457, 441), (16, 17, 212, 213), (218, 217, 232, 233), (75, 74, 152, 151), (623, 218, 233, 624), (111, 110, 497, 498), (560, 238, 253, 559), (232, 81, 247), (337, 336, 18, 17), (255, 256, 107, 108), (233, 232, 247, 248), (229, 230, 125, 126), (624, 233, 248, 625), (273, 275, 79, 90), (235, 234, 249, 250), (335, 334, 20, 19), (236, 235, 250, 251), (276, 285, 77, 78), (237, 236, 251, 252), (320, 319, 35, 34), (238, 237, 252, 253), (261, 270, 93, 94), (319, 318, 44, 35), (251, 250, 265, 266), (331, 322, 32, 31), (252, 251, 266, 267), (333, 332, 30, 29), (253, 252, 267, 268), (271, 272, 91, 92), (559, 253, 268, 558), (247, 81, 262), (230, 231, 124, 125), (275, 276, 78, 79), (248, 247, 262, 263), (307, 306, 48, 47), (625, 248, 263, 626), (317, 316, 46, 45), (250, 249, 264, 265), (262, 81, 277), (289, 291, 63, 65), (286, 287, 75, 76), (263, 262, 277, 278), (241, 243, 120, 122), (626, 263, 278, 627), (348, 347, 15, 14), (265, 264, 279, 280), (210, 186, 441, 425), (266, 265, 280, 281), (346, 337, 17, 16), (267, 266, 281, 282), (244, 245, 110, 111), (268, 267, 282, 283), (291, 300, 62, 63), (558, 268, 283, 557), (281, 280, 295, 296), (336, 335, 19, 18), (282, 281, 296, 297), (301, 225, 138, 61), (283, 282, 297, 298), (318, 317, 45, 44), (557, 283, 298, 556), (277, 81, 292), (334, 333, 29, 20), (270, 271, 92, 93), (278, 277, 292, 293), (228, 229, 126, 135), (627, 278, 293, 628), (316, 307, 47, 46), (280, 279, 294, 295), (332, 331, 31, 30), (306, 305, 49, 48), (293, 292, 308, 309), (303, 302, 60, 59), (628, 293, 309, 629), (322, 321, 33, 32), (295, 294, 310, 311), (260, 261, 94, 95), (296, 295, 311, 312), (304, 303, 59, 50), (297, 296, 312, 313), (321, 320, 34, 33), (298, 297, 313, 314), (256, 257, 106, 107), (556, 298, 314, 555), (292, 81, 308), (274, 258, 105, 80), (287, 288, 74, 75), (313, 312, 327, 328), (170, 349, 5, 457), (314, 313, 328, 329), (290, 274, 80, 64), (555, 314, 329, 554), (308, 81, 323), (288, 289, 65, 74), (242, 226, 137, 121), (309, 308, 323, 324), (243, 244, 111, 120), (629, 309, 324, 630), (257, 259, 96, 106), (311, 310, 325, 326), (240, 241, 122, 123), (312, 311, 326, 327), (226, 210, 425, 137), (630, 324, 339, 631), (73, 89, 335, 336), (326, 325, 340, 341), (380, 379, 270, 261), (327, 326, 341, 342), (408, 407, 240, 231), (328, 327, 342, 343), (377, 376, 273, 272), (329, 328, 343, 344), (28, 43, 346, 347), (554, 329, 344, 553), (323, 81, 338), (285, 286, 76, 77), (305, 304, 50, 49), (324, 323, 338, 339), (396, 395, 245, 244), (344, 343, 358, 359), (450, 465, 170, 186), (553, 344, 359, 552), (338, 81, 353), (245, 246, 109, 110), (209, 224, 318, 319), (339, 338, 353, 354), (407, 406, 241, 240), (631, 339, 354, 632), (366, 365, 285, 276), (341, 340, 355, 356), (394, 393, 255, 246), (342, 341, 356, 357), (315, 330, 303, 304), (343, 342, 357, 358), (632, 354, 369, 633), (352, 351, 300, 291), (356, 355, 370, 371), (395, 394, 246, 245), (357, 356, 371, 372), (134, 149, 331, 332), (358, 357, 372, 373), (362, 361, 289, 288), (359, 358, 373, 374), (393, 392, 256, 255), (552, 359, 374, 551), (353, 81, 368), (349, 348, 14, 5), (179, 194, 320, 321), (354, 353, 368, 369), (367, 366, 276, 275), (374, 373, 388, 389), (391, 382, 259, 257), (551, 374, 389, 550), (368, 81, 383), (300, 301, 61, 62), (363, 362, 288, 287), (369, 368, 383, 384), (420, 435, 210, 226), (633, 369, 384, 634), (284, 299, 305, 306), (371, 370, 385, 386), (465, 3, 349, 170), (372, 371, 386, 387), (43, 58, 337, 346), (373, 372, 387, 388), (3, 13, 348, 349), (397, 396, 244, 243), (386, 385, 400, 401), (149, 164, 322, 331), (387, 386, 401, 402), (350, 421, 225, 301), (388, 387, 402, 403), (361, 352, 291, 289), (389, 388, 403, 404), (390, 405, 242, 258), (550, 389, 404, 549), (383, 81, 398), (272, 273, 90, 91), (13, 28, 347, 348), (384, 383, 398, 399), (299, 315, 304, 305), (634, 384, 399, 635), (392, 391, 257, 256), (549, 404, 419, 548), (398, 81, 413), (246, 255, 108, 109), (410, 409, 230, 229), (399, 398, 413, 414), (351, 350, 301, 300), (635, 399, 414, 636), (254, 269, 307, 316), (401, 400, 415, 416), (435, 450, 186, 210), (402, 401, 416, 417), (119, 134, 332, 333), (403, 402, 417, 418), (412, 411, 228, 227), (404, 403, 418, 419), (416, 415, 430, 431), (406, 397, 243, 241), (417, 416, 431, 432), (378, 377, 272, 271), (418, 417, 432, 433), (360, 375, 274, 290), (419, 418, 433, 434), (381, 380, 261, 260), (548, 419, 434, 547), (413, 81, 428), (225, 227, 136, 138), (269, 284, 306, 307), (414, 413, 428, 429), (365, 364, 286, 285), (636, 414, 429, 637), (405, 420, 226, 242), (547, 434, 449, 546), (428, 81, 443), (347, 346, 16, 15), (224, 239, 317, 318), (429, 428, 443, 444), (379, 378, 271, 270), (637, 429, 444, 638), (89, 104, 334, 335), (431, 430, 445, 446), (330, 345, 302, 303), (432, 431, 446, 447), (375, 390, 258, 274), (433, 432, 447, 448), (364, 363, 287, 286), (434, 433, 448, 449), (409, 408, 231, 230), (376, 367, 275, 273), (447, 446, 461, 462), (194, 209, 319, 320), (448, 447, 462, 463), (104, 119, 333, 334), (449, 448, 463, 464), (382, 381, 260, 259), (546, 449, 464, 545), (443, 81, 458), (227, 228, 135, 136), (58, 73, 336, 337), (444, 443, 458, 459), (239, 254, 316, 317), (638, 444, 459, 639), (345, 360, 290, 302), (446, 445, 460, 461), (231, 240, 123, 124), (167, 166, 519, 520), (459, 458, 473, 474), (500, 508, 513, 514), (639, 459, 474, 640), (196, 195, 531, 533), (461, 460, 0, 475), (171, 169, 522, 523), (462, 461, 475, 1), (164, 179, 321, 322), (463, 462, 1, 476), (421, 412, 227, 225), (464, 463, 476, 2), (411, 410, 229, 228), (545, 464, 2, 576), (458, 81, 473), (465, 139, 481, 3), (450, 140, 139, 465), (435, 141, 140, 450), (420, 422, 141, 435), (405, 423, 422, 420), (390, 424, 423, 405), (375, 426, 424, 390), (360, 427, 426, 375), (345, 436, 427, 360), (330, 437, 436, 345), (315, 438, 437, 330), (299, 439, 438, 315), (284, 440, 439, 299), (269, 442, 440, 284), (254, 451, 442, 269), (239, 452, 451, 254), (224, 453, 452, 239), (209, 454, 453, 224), (194, 455, 454, 209), (179, 456, 455, 194), (164, 466, 456, 179), (149, 467, 466, 164), (134, 468, 467, 149), (119, 469, 468, 134), (104, 470, 469, 119), (89, 471, 470, 104), (73, 472, 471, 89), (58, 477, 472, 73), (43, 478, 477, 58), (28, 479, 478, 43), (13, 480, 479, 28), (3, 481, 480, 13), (139, 545, 576, 481), (140, 546, 545, 139), (141, 547, 546, 140), (422, 548, 547, 141), (423, 549, 548, 422), (424, 550, 549, 423), (426, 551, 550, 424), (427, 552, 551, 426), (436, 553, 552, 427), (437, 554, 553, 436), (438, 555, 554, 437), (439, 556, 555, 438), (440, 557, 556, 439), (442, 558, 557, 440), (451, 559, 558, 442), (452, 560, 559, 451), (453, 561, 560, 452), (454, 562, 561, 453), (455, 563, 562, 454), (456, 564, 563, 455), (466, 565, 564, 456), (467, 566, 565, 466), (468, 567, 566, 467), (469, 568, 567, 468), (470, 569, 568, 469), (471, 570, 569, 470), (472, 571, 570, 471), (477, 572, 571, 472), (478, 573, 572, 477), (479, 574, 573, 478), (480, 575, 574, 479), (481, 576, 575, 480), (460, 607, 608, 0), (445, 606, 607, 460), (430, 605, 606, 445), (415, 604, 605, 430), (400, 603, 604, 415), (385, 602, 603, 400), (370, 601, 602, 385), (355, 600, 601, 370), (340, 599, 600, 355), (325, 598, 599, 340), (310, 597, 598, 325), (294, 596, 597, 310), (279, 595, 596, 294), (264, 594, 595, 279), (249, 593, 594, 264), (234, 592, 593, 249), (219, 591, 592, 234), (204, 590, 591, 219), (189, 589, 590, 204), (174, 588, 589, 189), (159, 587, 588, 174), (144, 586, 587, 159), (129, 585, 586, 144), (114, 584, 585, 129), (99, 583, 584, 114), (84, 582, 583, 99), (68, 581, 582, 84), (53, 580, 581, 68), (38, 579, 580, 53), (23, 578, 579, 38), (8, 577, 578, 23), (0, 608, 577, 8), (607, 639, 640, 608), (606, 638, 639, 607), (605, 637, 638, 606), (604, 636, 637, 605), (603, 635, 636, 604), (602, 634, 635, 603), (601, 633, 634, 602), (600, 632, 633, 601), (599, 631, 632, 600), (598, 630, 631, 599), (597, 629, 630, 598), (596, 628, 629, 597), (595, 627, 628, 596), (594, 626, 627, 595), (593, 625, 626, 594), (592, 624, 625, 593), (591, 623, 624, 592), (590, 622, 623, 591), (589, 621, 622, 590), (588, 620, 621, 589), (587, 619, 620, 588), (586, 618, 619, 587), (585, 617, 618, 586), (584, 616, 617, 585), (583, 615, 616, 584), (582, 614, 615, 583), (581, 613, 614, 582), (580, 612, 613, 581), (579, 611, 612, 580), (578, 610, 611, 579), (577, 609, 610, 578), (608, 640, 609, 577)])
me_sphere.polygons.foreach_set('material_index', [2, 1, 1, 2, 1, 2, 1, 2, 1, 2, 1, 2, 1, 2, 1, 2, 2, 1, 2, 2, 1, 1, 2, 1, 2, 1, 2, 1, 2, 1, 2, 1, 1, 2, 1, 2, 1, 2, 1, 2, 1, 2, 2, 1, 1, 2, 1, 2, 1, 2, 2, 1, 1, 2, 1, 2, 1, 2, 1, 2, 1, 2, 1, 2, 1, 2, 1, 2, 1, 2, 1, 2, 2, 1, 1, 2, 1, 2, 1, 2, 2, 1, 1, 2, 1, 2, 1, 2, 1, 2, 1, 2, 1, 2, 1, 2, 2, 1, 2, 1, 2, 1, 2, 2, 1, 1, 2, 1, 2, 1, 2, 1, 1, 2, 1, 2, 1, 2, 1, 2, 1, 2, 1, 2, 1, 2, 2, 1, 1, 2, 1, 2, 1, 2, 2, 1, 1, 2, 1, 2, 1, 2, 1, 2, 2, 1, 2, 1, 2, 1, 2, 1, 2, 1, 2, 1, 2, 2, 1, 1, 2, 1, 2, 1, 2, 2, 1, 1, 2, 1, 2, 1, 2, 1, 2, 1, 1, 2, 1, 2, 1, 2, 1, 2, 1, 2, 1, 2, 2, 1, 1, 2, 1, 2, 1, 2, 2, 1, 1, 2, 1, 2, 1, 2, 1, 2, 1, 2, 1, 2, 1, 2, 1, 2, 1, 2, 1, 2, 2, 1, 1, 2, 1, 2, 1, 2, 2, 1, 1, 2, 1, 2, 1, 2, 1, 2, 1, 2, 1, 2, 2, 1, 2, 1, 2, 1, 2, 1, 2, 2, 1, 1, 2, 1, 2, 1, 2, 2, 1, 1, 2, 1, 2, 1, 2, 1, 2, 1, 2, 1, 2, 1, 1, 2, 1, 2, 1, 2, 1, 2, 2, 1, 1, 2, 1, 2, 1, 2, 2, 1, 1, 2, 1, 2, 1, 2, 1, 2, 1, 2, 1, 2, 1, 2, 2, 1, 2, 1, 2, 1, 2, 2, 1, 1, 2, 1, 2, 1, 2, 1, 1, 2, 1, 2, 1, 2, 1, 2, 1, 2, 1, 2, 1, 2, 2, 1, 1, 2, 1, 2, 1, 2, 2, 1, 1, 2, 1, 2, 1, 2, 1, 2, 1, 2, 1, 2, 1, 2, 1, 2, 1, 2, 1, 2, 2, 1, 1, 2, 1, 2, 1, 2, 2, 1, 1, 2, 1, 2, 1, 2, 1, 2, 1, 2, 2, 1, 2, 1, 2, 1, 2, 1, 2, 1, 2, 2, 1, 1, 2, 1, 2, 1, 2, 2, 1, 1, 2, 1, 2, 1, 2, 1, 2, 1, 2, 1, 1, 2, 1, 2, 1, 2, 1, 2, 1, 2, 2, 1, 1, 2, 1, 2, 1, 2, 2, 1, 1, 2, 1, 2, 1, 2, 1, 2, 1, 2, 1, 2, 2, 1, 2, 1, 2, 1, 2, 1, 2, 2, 1, 1, 2, 1, 2, 1, 2, 2, 1, 1, 2, 1, 2, 1, 2, 1, 2, 1, 2, 1, 2, 1, 1, 2, 1, 2, 1, 2, 1, 2, 2, 1, 1, 2, 1, 2, 1, 2, 1, 1, 2, 1, 2, 1, 2, 1, 2, 1, 2, 1, 2, 1, 2, 2, 1, 1, 1, 1, 1, 1, 1, 1, 1, 1, 1, 1, 1, 1, 1, 1, 1, 1, 1, 1, 1, 1, 1, 1, 1, 1, 1, 1, 1, 1, 1, 1, 2, 2, 2, 2, 2, 2, 2, 2, 2, 2, 2, 2, 2, 2, 2, 2, 2, 2, 2, 2, 2, 2, 2, 2, 2, 2, 2, 2, 2, 2, 2, 2, 2, 2, 2, 2, 2, 2, 2, 2, 2, 2, 2, 2, 2, 2, 2, 2, 2, 2, 2, 2, 2, 2, 2, 2, 2, 2, 2, 2, 2, 2, 2, 2, 2, 2, 2, 2, 2, 2, 2, 2, 2, 2, 2, 2, 2, 2, 2, 2, 2, 2, 2, 2, 2, 2, 2, 2, 2, 2, 2, 2, 2, 2, 2, 2])
_uv = me_sphere.uv_layers.new(name='UVMap')
_uv.uv.foreach_set('vector', [0.75, 0.9375, 0.7344, 1.0, 0.7188, 0.9375, 0.7812, 0.5, 0.75, 0.5, 0.75, 0.5, 0.7812, 0.5, 0.8125, 0.5, 0.7812, 0.5, 0.7812, 0.5, 0.8125, 0.5, 0.75, 0.875, 0.75, 0.9375, 0.7188, 0.9375, 0.7188, 0.875, 0.5, 0.5, 0.4687, 0.5, 0.4687, 0.5, 0.5, 0.5, 0.75, 0.8649, 0.75, 0.875, 0.7188, 0.875, 0.7188, 0.8649, 0.75, 0.5, 0.7188, 0.5, 0.7188, 0.5, 0.75, 0.5, 0.75, 0.75, 0.75, 0.8125, 0.7188, 0.8125, 0.7188, 0.75, 0.3437, 0.5, 0.3125, 0.5, 0.3125, 0.5, 0.3437, 0.5, 0.75, 0.6875, 0.75, 0.75, 0.7188, 0.75, 0.7188, 0.6875, 0.4375, 0.5, 0.4062, 0.5, 0.4062, 0.5, 0.4375, 0.5, 0.75, 0.625, 0.75, 0.6875, 0.7188, 0.6875, 0.7188, 0.625, 0.1875, 0.5, 0.1562, 0.5, 0.1562, 0.5, 0.1875, 0.5, 0.75, 0.5625, 0.75, 0.625, 0.7188, 0.625, 0.7188, 0.5625, 0.7188, 0.5, 0.6875, 0.5, 0.6875, 0.5, 0.7188, 0.5, 0.75, 0.5136, 0.75, 0.5625, 0.7188, 0.5625, 0.7188, 0.5136, 0.7188, 0.5625, 0.7188, 0.625, 0.6875, 0.625, 0.6875, 0.5625, 0.375, 0.5, 0.3437, 0.5, 0.3437, 0.5, 0.375, 0.5, 0.7188, 0.5136, 0.7188, 0.5625, 0.6875, 0.5625, 0.6875, 0.5136, 0.7188, 0.9375, 0.7031, 1.0, 0.6875, 0.9375, 0.875, 0.5, 0.8437, 0.5, 0.8437, 0.5, 0.875, 0.5, 0.8437, 0.5, 0.8125, 0.5, 0.8125, 0.5, 0.8437, 0.5, 0.7188, 0.875, 0.7188, 0.9375, 0.6875, 0.9375, 0.6875, 0.875, 0.09375, 0.5, 0.0625, 0.5, 0.0625, 0.5, 0.09375, 0.5, 0.7188, 0.8649, 0.7188, 0.875, 0.6875, 0.875, 0.6875, 0.8649, 0.5938, 0.5, 0.5625, 0.5, 0.5625, 0.5, 0.5938, 0.5, 0.7188, 0.75, 0.7188, 0.8125, 0.6875, 0.8125, 0.6875, 0.75, 1.0, 0.5, 0.9687, 0.5, 0.9687, 0.5, 1.0, 0.5, 0.7188, 0.6875, 0.7188, 0.75, 0.6875, 0.75, 0.6875, 0.6875, 0.6875, 0.5, 0.6562, 0.5, 0.6562, 0.5, 0.6875, 0.5, 0.7188, 0.625, 0.7188, 0.6875, 0.6875, 0.6875, 0.6875, 0.625, 0.9375, 0.5, 0.9062, 0.5, 0.9062, 0.5, 0.9375, 0.5, 0.3125, 0.5, 0.2812, 0.5, 0.2812, 0.5, 0.3125, 0.5, 0.6875, 0.75, 0.6875, 0.8125, 0.6562, 0.8125, 0.6562, 0.75, 0.2187, 0.5, 0.1875, 0.5, 0.1875, 0.5, 0.2187, 0.5, 0.6875, 0.6875, 0.6875, 0.75, 0.6562, 0.75, 0.6562, 0.6875, 0.9687, 0.5, 0.9375, 0.5, 0.9375, 0.5, 0.9687, 0.5, 0.6875, 0.625, 0.6875, 0.6875, 0.6562, 0.6875, 0.6562, 0.625, 0.4687, 0.5, 0.4375, 0.5, 0.4375, 0.5, 0.4687, 0.5, 0.6875, 0.5625, 0.6875, 0.625, 0.6562, 0.625, 0.6562, 0.5625, 0.2812, 0.5, 0.25, 0.5, 0.25, 0.5, 0.2812, 0.5, 0.6875, 0.5136, 0.6875, 0.5625, 0.6562, 0.5625, 0.6562, 0.5136, 0.6875, 0.9375, 0.6719, 1.0, 0.6562, 0.9375, 0.5312, 0.5, 0.5, 0.5, 0.5, 0.5, 0.5312, 0.5, 0.03125, 0.5, 0.0, 0.5, 0.0, 0.5, 0.03125, 0.5, 0.6875, 0.875, 0.6875, 0.9375, 0.6562, 0.9375, 0.6562, 0.875, 0.625, 0.5, 0.5938, 0.5, 0.5938, 0.5, 0.625, 0.5, 0.6875, 0.8649, 0.6875, 0.875, 0.6562, 0.875, 0.6562, 0.8649, 0.5625, 0.5, 0.5312, 0.5, 0.5312, 0.5, 0.5625, 0.5, 0.6562, 0.5136, 0.6562, 0.5625, 0.625, 0.5625, 0.625, 0.5136, 0.6562, 0.9375, 0.6406, 1.0, 0.625, 0.9375, 0.125, 0.5, 0.09375, 0.5, 0.09375, 0.5, 0.125, 0.5, 0.5, 0.5, 0.4687, 0.5, 0.4687, 0.5, 0.5, 0.5, 0.6562, 0.875, 0.6562, 0.9375, 0.625, 0.9375, 0.625, 0.875, 0.9375, 0.5, 0.9062, 0.5, 0.9062, 0.5, 0.9375, 0.5, 0.6562, 0.8649, 0.6562, 0.875, 0.625, 0.875, 0.625, 0.8649, 0.25, 0.5, 0.2187, 0.5, 0.2187, 0.5, 0.25, 0.5, 0.6562, 0.75, 0.6562, 0.8125, 0.625, 0.8125, 0.625, 0.75, 0.1562, 0.5, 0.125, 0.5, 0.125, 0.5, 0.1562, 0.5, 0.6562, 0.6875, 0.6562, 0.75, 0.625, 0.75, 0.625, 0.6875, 0.4375, 0.5, 0.4062, 0.5, 0.4062, 0.5, 0.4375, 0.5, 0.6562, 0.625, 0.6562, 0.6875, 0.625, 0.6875, 0.625, 0.625, 0.6562, 0.5, 0.625, 0.5, 0.625, 0.5, 0.6562, 0.5, 0.6562, 0.5625, 0.6562, 0.625, 0.625, 0.625, 0.625, 0.5625, 0.125, 0.5, 0.09375, 0.5, 0.09375, 0.5, 0.125, 0.5, 0.625, 0.6875, 0.625, 0.75, 0.5938, 0.75, 0.5938, 0.6875, 0.625, 0.5, 0.5938, 0.5, 0.5938, 0.5, 0.625, 0.5, 0.625, 0.625, 0.625, 0.6875, 0.5938, 0.6875, 0.5938, 0.625, 0.2187, 0.5, 0.1875, 0.5, 0.1875, 0.5, 0.2187, 0.5, 0.625, 0.5625, 0.625, 0.625, 0.5938, 0.625, 0.5938, 0.5625, 0.4687, 0.5, 0.4375, 0.5, 0.4375, 0.5, 0.4687, 0.5, 0.625, 0.5136, 0.625, 0.5625, 0.5938, 0.5625, 0.5938, 0.5136, 0.625, 0.9375, 0.6094, 1.0, 0.5938, 0.9375, 0.5625, 0.5, 0.5312, 0.5, 0.5312, 0.5, 0.5625, 0.5, 0.8125, 0.5, 0.7812, 0.5, 0.7812, 0.5, 0.8125, 0.5, 0.625, 0.875, 0.625, 0.9375, 0.5938, 0.9375, 0.5938, 0.875, 0.5938, 0.5, 0.5625, 0.5, 0.5625, 0.5, 0.5938, 0.5, 0.625, 0.8649, 0.625, 0.875, 0.5938, 0.875, 0.5937, 0.8649, 1.0, 0.5, 0.9687, 0.5, 0.9687, 0.5, 1.0, 0.5, 0.625, 0.75, 0.625, 0.8125, 0.5938, 0.8125, 0.5938, 0.75, 0.5938, 0.9375, 0.5781, 1.0, 0.5625, 0.9375, 0.9062, 0.5, 0.875, 0.5, 0.875, 0.5, 0.9062, 0.5, 0.6562, 0.5, 0.625, 0.5, 0.625, 0.5, 0.6562, 0.5, 0.5938, 0.875, 0.5938, 0.9375, 0.5625, 0.9375, 0.5625, 0.875, 0.2812, 0.5, 0.25, 0.5, 0.25, 0.5, 0.2812, 0.5, 0.5937, 0.8649, 0.5938, 0.875, 0.5625, 0.875, 0.5625, 0.8649, 0.7812, 0.5, 0.75, 0.5, 0.75, 0.5, 0.7812, 0.5, 0.5938, 0.75, 0.5938, 0.8125, 0.5625, 0.8125, 0.5625, 0.75, 0.09375, 0.5, 0.0625, 0.5, 0.0625, 0.5, 0.09375, 0.5, 0.5938, 0.6875, 0.5938, 0.75, 0.5625, 0.75, 0.5625, 0.6875, 0.875, 0.5, 0.8437, 0.5, 0.8437, 0.5, 0.875, 0.5, 0.5938, 0.625, 0.5938, 0.6875, 0.5625, 0.6875, 0.5625, 0.625, 0.03125, 0.5, 0.0, 0.5, 0.0, 0.5, 0.03125, 0.5, 0.5938, 0.5625, 0.5938, 0.625, 0.5625, 0.625, 0.5625, 0.5625, 0.3437, 0.5, 0.3125, 0.5, 0.3125, 0.5, 0.3437, 0.5, 0.5938, 0.5136, 0.5938, 0.5625, 0.5625, 0.5625, 0.5625, 0.5136, 0.5625, 0.6875, 0.5625, 0.75, 0.5312, 0.75, 0.5312, 0.6875, 0.4062, 0.5, 0.375, 0.5, 0.375, 0.5, 0.4062, 0.5, 0.5625, 0.625, 0.5625, 0.6875, 0.5312, 0.6875, 0.5312, 0.625, 0.75, 0.5, 0.7188, 0.5, 0.7188, 0.5, 0.75, 0.5, 0.5625, 0.5625, 0.5625, 0.625, 0.5312, 0.625, 0.5312, 0.5625, 0.375, 0.5, 0.3437, 0.5, 0.3437, 0.5, 0.375, 0.5, 0.5625, 0.5136, 0.5625, 0.5625, 0.5312, 0.5625, 0.5312, 0.5136, 0.5625, 0.9375, 0.5469, 1.0, 0.5312, 0.9375, 0.8437, 0.5, 0.8125, 0.5, 0.8125, 0.5, 0.8437, 0.5, 0.0625, 0.5, 0.03125, 0.5, 0.03125, 0.5, 0.0625, 0.5, 0.5625, 0.875, 0.5625, 0.9375, 0.5312, 0.9375, 0.5312, 0.875, 0.6875, 0.5, 0.6562, 0.5, 0.6562, 0.5, 0.6875, 0.5, 0.5625, 0.8649, 0.5625, 0.875, 0.5312, 0.875, 0.5312, 0.8649, 0.7188, 0.5, 0.6875, 0.5, 0.6875, 0.5, 0.7188, 0.5, 0.5625, 0.75, 0.5625, 0.8125, 0.5312, 0.8125, 0.5312, 0.75, 0.1875, 0.5, 0.1562, 0.5, 0.1562, 0.5, 0.1875, 0.5, 0.25, 0.5, 0.2187, 0.5, 0.2187, 0.5, 0.25, 0.5, 0.5312, 0.875, 0.5312, 0.9375, 0.5, 0.9375, 0.5, 0.875, 0.9687, 0.5, 0.9375, 0.5, 0.9375, 0.5, 0.9687, 0.5, 0.5312, 0.8649, 0.5312, 0.875, 0.5, 0.875, 0.5, 0.8649, 0.3125, 0.5, 0.2812, 0.5, 0.2812, 0.5, 0.3125, 0.5, 0.5312, 0.75, 0.5312, 0.8125, 0.5, 0.8125, 0.5, 0.75, 0.5312, 0.5, 0.5, 0.5, 0.5, 0.5, 0.5312, 0.5, 0.5312, 0.6875, 0.5312, 0.75, 0.5, 0.75, 0.5, 0.6875, 0.0, 0.0, 0.0, 0.0, 0.0, 0.0, 0.0, 0.0, 0.5312, 0.625, 0.5312, 0.6875, 0.5, 0.6875, 0.5, 0.625, 0.0, 0.0, 0.0, 0.0, 0.0, 0.0, 0.0, 0.0, 0.5312, 0.5625, 0.5312, 0.625, 0.5, 0.625, 0.5, 0.5625, 0.09375, 0.5, 0.0625, 0.5, 0.0625, 0.5, 0.09375, 0.5, 0.5312, 0.5136, 0.5312, 0.5625, 0.5, 0.5625, 0.5, 0.5136, 0.5312, 0.9375, 0.5156, 1.0, 0.5, 0.9375, 0.0, 0.0, 0.0, 0.0, 0.0, 0.0, 0.0, 0.0, 0.625, 0.5, 0.5938, 0.5, 0.5938, 0.5, 0.625, 0.5, 0.5, 0.625, 0.5, 0.6875, 0.4687, 0.6875, 0.4688, 0.625, 0.2187, 0.5, 0.1875, 0.5, 0.1875, 0.5, 0.2187, 0.5, 0.5, 0.5625, 0.5, 0.625, 0.4688, 0.625, 0.4688, 0.5625, 0.0, 0.0, 0.0, 0.0, 0.0, 0.0, 0.0, 0.0, 0.5, 0.5136, 0.5, 0.5625, 0.4688, 0.5625, 0.4688, 0.5136, 0.5, 0.9375, 0.4844, 1.0, 0.4688, 0.9375, 0.0, 0.0, 0.0, 0.0, 0.0, 0.0, 0.0, 0.0, 0.0, 0.0, 0.0, 0.0, 0.0, 0.0, 0.0, 0.0, 0.5, 0.875, 0.5, 0.9375, 0.4688, 0.9375, 0.4688, 0.875, 0.5938, 0.5, 0.5625, 0.5, 0.5625, 0.5, 0.5938, 0.5, 0.5, 0.8649, 0.5, 0.875, 0.4688, 0.875, 0.4687, 0.8649, 0.0, 0.0, 0.0, 0.0, 0.0, 0.0, 0.0, 0.0, 0.5, 0.75, 0.5, 0.8125, 0.4688, 0.8125, 0.4688, 0.75, 0.7188, 0.5, 0.6875, 0.5, 0.6875, 0.5, 0.7188, 0.5, 0.5, 0.6875, 0.5, 0.75, 0.4688, 0.75, 0.4687, 0.6875, 0.4688, 0.875, 0.4688, 0.9375, 0.4375, 0.9375, 0.4375, 0.875, 0.0, 0.0, 0.0, 0.0, 0.0, 0.0, 0.0, 0.0, 0.4687, 0.8649, 0.4688, 0.875, 0.4375, 0.875, 0.4375, 0.8649, 0.8125, 0.5, 0.7812, 0.5, 0.7812, 0.5, 0.8125, 0.5, 0.4688, 0.75, 0.4688, 0.8125, 0.4375, 0.8125, 0.4375, 0.75, 0.1875, 0.5, 0.1562, 0.5, 0.1562, 0.5, 0.1875, 0.5, 0.4687, 0.6875, 0.4688, 0.75, 0.4375, 0.75, 0.4375, 0.6875, 0.4062, 0.5, 0.375, 0.5, 0.375, 0.5, 0.4062, 0.5, 0.4688, 0.625, 0.4687, 0.6875, 0.4375, 0.6875, 0.4375, 0.625, 0.0, 0.0, 0.0, 0.0, 0.0, 0.0, 0.0, 0.0, 0.4688, 0.5625, 0.4688, 0.625, 0.4375, 0.625, 0.4375, 0.5625, 0.3437, 0.5, 0.3125, 0.5, 0.3125, 0.5, 0.3437, 0.5, 0.4688, 0.5136, 0.4688, 0.5625, 0.4375, 0.5625, 0.4375, 0.5136, 0.4688, 0.9375, 0.4531, 1.0, 0.4375, 0.9375, 0.5625, 0.5, 0.5312, 0.5, 0.5312, 0.5, 0.5625, 0.5, 0.375, 0.5, 0.3437, 0.5, 0.3437, 0.5, 0.375, 0.5, 0.4375, 0.625, 0.4375, 0.6875, 0.4062, 0.6875, 0.4062, 0.625, 0.0, 0.0, 0.0, 0.0, 0.0, 0.0, 0.0, 0.0, 0.4375, 0.5625, 0.4375, 0.625, 0.4062, 0.625, 0.4062, 0.5625, 0.75, 0.5, 0.7188, 0.5, 0.7188, 0.5, 0.75, 0.5, 0.4375, 0.5136, 0.4375, 0.5625, 0.4062, 0.5625, 0.4062, 0.5136, 0.4375, 0.9375, 0.4219, 1.0, 0.4062, 0.9375, 0.9375, 0.5, 0.9062, 0.5, 0.9062, 0.5, 0.9375, 0.5, 0.7812, 0.5, 0.75, 0.5, 0.75, 0.5, 0.7812, 0.5, 0.4375, 0.875, 0.4375, 0.9375, 0.4062, 0.9375, 0.4062, 0.875, 0.0, 0.0, 0.0, 0.0, 0.0, 0.0, 0.0, 0.0, 0.4375, 0.8649, 0.4375, 0.875, 0.4062, 0.875, 0.4063, 0.8649, 0.5, 0.5, 0.4687, 0.5, 0.4687, 0.5, 0.5, 0.5, 0.4375, 0.75, 0.4375, 0.8125, 0.4062, 0.8125, 0.4062, 0.75, 0.8437, 0.5, 0.8125, 0.5, 0.8125, 0.5, 0.8437, 0.5, 0.4375, 0.6875, 0.4375, 0.75, 0.4062, 0.75, 0.4062, 0.6875, 0.4375, 0.5, 0.4062, 0.5, 0.4062, 0.5, 0.4375, 0.5, 0.0, 0.0, 0.0, 0.0, 0.0, 0.0, 0.0, 0.0, 0.4063, 0.8649, 0.4062, 0.875, 0.375, 0.875, 0.375, 0.8649, 1.0, 0.5, 0.9687, 0.5, 0.9687, 0.5, 1.0, 0.5, 0.4062, 0.75, 0.4062, 0.8125, 0.375, 0.8125, 0.375, 0.75, 0.0625, 0.5, 0.03125, 0.5, 0.03125, 0.5, 0.0625, 0.5, 0.4062, 0.6875, 0.4062, 0.75, 0.375, 0.75, 0.375, 0.6875, 0.0, 0.0, 0.0, 0.0, 0.0, 0.0, 0.0, 0.0, 0.4062, 0.625, 0.4062, 0.6875, 0.375, 0.6875, 0.375, 0.625, 0.0, 0.0, 0.0, 0.0, 0.0, 0.0, 0.0, 0.0, 0.4062, 0.5625, 0.4062, 0.625, 0.375, 0.625, 0.375, 0.5625, 0.3125, 0.5, 0.2812, 0.5, 0.2812, 0.5, 0.3125, 0.5, 0.4062, 0.5136, 0.4062, 0.5625, 0.375, 0.5625, 0.375, 0.5136, 0.4062, 0.9375, 0.3906, 1.0, 0.375, 0.9375, 0.9062, 0.5, 0.875, 0.5, 0.875, 0.5, 0.9062, 0.5, 0.9687, 0.5, 0.9375, 0.5, 0.9375, 0.5, 0.9687, 0.5, 0.4062, 0.875, 0.4062, 0.9375, 0.375, 0.9375, 0.375, 0.875, 0.0, 0.0, 0.0, 0.0, 0.0, 0.0, 0.0, 0.0, 0.375, 0.5625, 0.375, 0.625, 0.3438, 0.625, 0.3438, 0.5625, 0.1562, 0.5, 0.125, 0.5, 0.125, 0.5, 0.1562, 0.5, 0.375, 0.5136, 0.375, 0.5625, 0.3438, 0.5625, 0.3437, 0.5136, 0.375, 0.9375, 0.3594, 1.0, 0.3438, 0.9375, 0.0, 0.0, 0.0, 0.0, 0.0, 0.0, 0.0, 0.0, 0.0, 0.0, 0.0, 0.0, 0.0, 0.0, 0.0, 0.0, 0.375, 0.875, 0.375, 0.9375, 0.3438, 0.9375, 0.3438, 0.875, 0.2812, 0.5, 0.25, 0.5, 0.25, 0.5, 0.2812, 0.5, 0.375, 0.8649, 0.375, 0.875, 0.3438, 0.875, 0.3438, 0.8649, 0.0, 0.0, 0.0, 0.0, 0.0, 0.0, 0.0, 0.0, 0.375, 0.75, 0.375, 0.8125, 0.3438, 0.8125, 0.3438, 0.75, 0.6875, 0.5, 0.6562, 0.5, 0.6562, 0.5, 0.6875, 0.5, 0.375, 0.6875, 0.375, 0.75, 0.3438, 0.75, 0.3438, 0.6875, 0.125, 0.5, 0.09375, 0.5, 0.09375, 0.5, 0.125, 0.5, 0.375, 0.625, 0.375, 0.6875, 0.3438, 0.6875, 0.3438, 0.625, 0.0, 0.0, 0.0, 0.0, 0.0, 0.0, 0.0, 0.0, 0.3438, 0.75, 0.3438, 0.8125, 0.3125, 0.8125, 0.3125, 0.75, 0.0, 0.0, 0.0, 0.0, 0.0, 0.0, 0.0, 0.0, 0.3438, 0.6875, 0.3438, 0.75, 0.3125, 0.75, 0.3125, 0.6875, 0.875, 0.5, 0.8437, 0.5, 0.8437, 0.5, 0.875, 0.5, 0.3438, 0.625, 0.3438, 0.6875, 0.3125, 0.6875, 0.3125, 0.625, 0.0, 0.0, 0.0, 0.0, 0.0, 0.0, 0.0, 0.0, 0.3438, 0.5625, 0.3438, 0.625, 0.3125, 0.625, 0.3125, 0.5625, 0.4687, 0.5, 0.4375, 0.5, 0.4375, 0.5, 0.4687, 0.5, 0.3437, 0.5136, 0.3438, 0.5625, 0.3125, 0.5625, 0.3125, 0.5136, 0.3438, 0.9375, 0.3281, 1.0, 0.3125, 0.9375, 0.0, 0.0, 0.0, 0.0, 0.0, 0.0, 0.0, 0.0, 0.0, 0.0, 0.0, 0.0, 0.0, 0.0, 0.0, 0.0, 0.3438, 0.875, 0.3438, 0.9375, 0.3125, 0.9375, 0.3125, 0.875, 0.5312, 0.5, 0.5, 0.5, 0.5, 0.5, 0.5312, 0.5, 0.3438, 0.8649, 0.3438, 0.875, 0.3125, 0.875, 0.3125, 0.8649, 0.0, 0.0, 0.0, 0.0, 0.0, 0.0, 0.0, 0.0, 0.3125, 0.5136, 0.3125, 0.5625, 0.2812, 0.5625, 0.2812, 0.5136, 0.3125, 0.9375, 0.2969, 1.0, 0.2812, 0.9375, 0.0, 0.0, 0.0, 0.0, 0.0, 0.0, 0.0, 0.0, 0.0, 0.0, 0.0, 0.0, 0.0, 0.0, 0.0, 0.0, 0.3125, 0.875, 0.3125, 0.9375, 0.2812, 0.9375, 0.2812, 0.875, 0.0, 0.0, 0.0, 0.0, 0.0, 0.0, 0.0, 0.0, 0.3125, 0.8649, 0.3125, 0.875, 0.2812, 0.875, 0.2812, 0.8649, 0.25, 0.5, 0.2187, 0.5, 0.2187, 0.5, 0.25, 0.5, 0.3125, 0.75, 0.3125, 0.8125, 0.2812, 0.8125, 0.2812, 0.75, 0.03125, 0.5, 0.0, 0.5, 0.0, 0.5, 0.03125, 0.5, 0.3125, 0.6875, 0.3125, 0.75, 0.2812, 0.75, 0.2812, 0.6875, 0.0, 0.0, 0.0, 0.0, 0.0, 0.0, 0.0, 0.0, 0.3125, 0.625, 0.3125, 0.6875, 0.2812, 0.6875, 0.2812, 0.625, 0.0, 0.0, 0.0, 0.0, 0.0, 0.0, 0.0, 0.0, 0.3125, 0.5625, 0.3125, 0.625, 0.2812, 0.625, 0.2812, 0.5625, 0.2812, 0.75, 0.2812, 0.8125, 0.25, 0.8125, 0.25, 0.75, 0.0, 0.0, 0.0, 0.0, 0.0, 0.0, 0.0, 0.0, 0.2812, 0.6875, 0.2812, 0.75, 0.25, 0.75, 0.25, 0.6875, 0.0, 0.0, 0.0, 0.0, 0.0, 0.0, 0.0, 0.0, 0.2812, 0.625, 0.2812, 0.6875, 0.25, 0.6875, 0.25, 0.625, 0.03125, 0.5, 0.0, 0.5, 0.0, 0.5, 0.03125, 0.5, 0.2812, 0.5625, 0.2812, 0.625, 0.25, 0.625, 0.25, 0.5625, 0.9375, 0.5, 0.9062, 0.5, 0.9062, 0.5, 0.9375, 0.5, 0.2812, 0.5136, 0.2812, 0.5625, 0.25, 0.5625, 0.25, 0.5136, 0.2812, 0.9375, 0.2656, 1.0, 0.25, 0.9375, 0.8125, 0.5, 0.7812, 0.5, 0.7812, 0.5, 0.8125, 0.5, 0.6562, 0.5, 0.625, 0.5, 0.625, 0.5, 0.6562, 0.5, 0.2812, 0.875, 0.2812, 0.9375, 0.25, 0.9375, 0.25, 0.875, 0.0, 0.0, 0.0, 0.0, 0.0, 0.0, 0.0, 0.0, 0.2812, 0.8649, 0.2812, 0.875, 0.25, 0.875, 0.25, 0.8649, 0.0, 0.0, 0.0, 0.0, 0.0, 0.0, 0.0, 0.0, 0.25, 0.5136, 0.25, 0.5625, 0.2188, 0.5625, 0.2187, 0.5136, 0.25, 0.9375, 0.2344, 1.0, 0.2188, 0.9375, 0.625, 0.5, 0.5938, 0.5, 0.5938, 0.5, 0.625, 0.5, 0.0, 0.0, 0.0, 0.0, 0.0, 0.0, 0.0, 0.0, 0.25, 0.875, 0.25, 0.9375, 0.2188, 0.9375, 0.2188, 0.875, 0.0, 0.0, 0.0, 0.0, 0.0, 0.0, 0.0, 0.0, 0.25, 0.8649, 0.25, 0.875, 0.2188, 0.875, 0.2187, 0.8649, 0.0, 0.0, 0.0, 0.0, 0.0, 0.0, 0.0, 0.0, 0.25, 0.75, 0.25, 0.8125, 0.2188, 0.8125, 0.2188, 0.75, 0.5625, 0.5, 0.5312, 0.5, 0.5312, 0.5, 0.5625, 0.5, 0.25, 0.6875, 0.25, 0.75, 0.2188, 0.75, 0.2188, 0.6875, 0.0, 0.0, 0.0, 0.0, 0.0, 0.0, 0.0, 0.0, 0.25, 0.625, 0.25, 0.6875, 0.2188, 0.6875, 0.2188, 0.625, 0.3437, 0.5, 0.3125, 0.5, 0.3125, 0.5, 0.3437, 0.5, 0.25, 0.5625, 0.25, 0.625, 0.2188, 0.625, 0.2188, 0.5625, 0.0, 0.0, 0.0, 0.0, 0.0, 0.0, 0.0, 0.0, 0.3125, 0.5, 0.2812, 0.5, 0.2812, 0.5, 0.3125, 0.5, 0.2188, 0.6875, 0.2188, 0.75, 0.1875, 0.75, 0.1875, 0.6875, 0.4375, 0.5, 0.4062, 0.5, 0.4062, 0.5, 0.4375, 0.5, 0.2188, 0.625, 0.2188, 0.6875, 0.1875, 0.6875, 0.1875, 0.625, 0.5, 0.5, 0.4687, 0.5, 0.4687, 0.5, 0.5, 0.5, 0.2188, 0.5625, 0.2188, 0.625, 0.1875, 0.625, 0.1875, 0.5625, 0.0, 0.0, 0.0, 0.0, 0.0, 0.0, 0.0, 0.0, 0.2187, 0.5136, 0.2188, 0.5625, 0.1875, 0.5625, 0.1875, 0.5136, 0.2188, 0.9375, 0.2031, 1.0, 0.1875, 0.9375, 0.0, 0.0, 0.0, 0.0, 0.0, 0.0, 0.0, 0.0, 0.0, 0.0, 0.0, 0.0, 0.0, 0.0, 0.0, 0.0, 0.2188, 0.875, 0.2188, 0.9375, 0.1875, 0.9375, 0.1875, 0.875, 0.1875, 0.5, 0.1562, 0.5, 0.1562, 0.5, 0.1875, 0.5, 0.2187, 0.8649, 0.2188, 0.875, 0.1875, 0.875, 0.1875, 0.8649, 0.25, 0.5, 0.2187, 0.5, 0.2187, 0.5, 0.25, 0.5, 0.2188, 0.75, 0.2188, 0.8125, 0.1875, 0.8125, 0.1875, 0.75, 0.1875, 0.9375, 0.1719, 1.0, 0.1563, 0.9375, 0.0, 0.0, 0.0, 0.0, 0.0, 0.0, 0.0, 0.0, 0.0, 0.0, 0.0, 0.0, 0.0, 0.0, 0.0, 0.0, 0.1875, 0.875, 0.1875, 0.9375, 0.1563, 0.9375, 0.1562, 0.875, 0.0, 0.0, 0.0, 0.0, 0.0, 0.0, 0.0, 0.0, 0.1875, 0.8649, 0.1875, 0.875, 0.1562, 0.875, 0.1562, 0.8649, 0.7188, 0.5, 0.6875, 0.5, 0.6875, 0.5, 0.7188, 0.5, 0.1875, 0.75, 0.1875, 0.8125, 0.1562, 0.8125, 0.1562, 0.75, 0.8437, 0.5, 0.8125, 0.5, 0.8125, 0.5, 0.8437, 0.5, 0.1875, 0.6875, 0.1875, 0.75, 0.1562, 0.75, 0.1562, 0.6875, 0.6562, 0.5, 0.625, 0.5, 0.625, 0.5, 0.6562, 0.5, 0.1875, 0.625, 0.1875, 0.6875, 0.1562, 0.6875, 0.1563, 0.625, 0.0, 0.0, 0.0, 0.0, 0.0, 0.0, 0.0, 0.0, 0.1875, 0.5625, 0.1875, 0.625, 0.1563, 0.625, 0.1562, 0.5625, 0.0, 0.0, 0.0, 0.0, 0.0, 0.0, 0.0, 0.0, 0.1875, 0.5136, 0.1875, 0.5625, 0.1562, 0.5625, 0.1562, 0.5136, 0.1562, 0.6875, 0.1562, 0.75, 0.125, 0.75, 0.125, 0.6875, 0.5938, 0.5, 0.5625, 0.5, 0.5625, 0.5, 0.5938, 0.5, 0.1563, 0.625, 0.1562, 0.6875, 0.125, 0.6875, 0.125, 0.625, 0.0, 0.0, 0.0, 0.0, 0.0, 0.0, 0.0, 0.0, 0.1562, 0.5625, 0.1563, 0.625, 0.125, 0.625, 0.125, 0.5625, 0.2812, 0.5, 0.25, 0.5, 0.25, 0.5, 0.2812, 0.5, 0.1562, 0.5136, 0.1562, 0.5625, 0.125, 0.5625, 0.125, 0.5136, 0.1563, 0.9375, 0.1406, 1.0, 0.125, 0.9375, 0.5312, 0.5, 0.5, 0.5, 0.5, 0.5, 0.5312, 0.5, 0.0, 0.0, 0.0, 0.0, 0.0, 0.0, 0.0, 0.0, 0.1562, 0.875, 0.1563, 0.9375, 0.125, 0.9375, 0.125, 0.875, 0.0, 0.0, 0.0, 0.0, 0.0, 0.0, 0.0, 0.0, 0.1562, 0.8649, 0.1562, 0.875, 0.125, 0.875, 0.125, 0.8649, 0.2187, 0.5, 0.1875, 0.5, 0.1875, 0.5, 0.2187, 0.5, 0.1562, 0.75, 0.1562, 0.8125, 0.125, 0.8125, 0.125, 0.75, 0.4687, 0.5, 0.4375, 0.5, 0.4375, 0.5, 0.4687, 0.5, 0.1562, 0.5, 0.125, 0.5, 0.125, 0.5, 0.1562, 0.5, 0.125, 0.875, 0.125, 0.9375, 0.09375, 0.9375, 0.09375, 0.875, 0.0625, 0.5, 0.03125, 0.5, 0.03125, 0.5, 0.0625, 0.5, 0.125, 0.8649, 0.125, 0.875, 0.09375, 0.875, 0.09375, 0.8649, 0.4062, 0.5, 0.375, 0.5, 0.375, 0.5, 0.4062, 0.5, 0.125, 0.75, 0.125, 0.8125, 0.09375, 0.8125, 0.09375, 0.75, 0.0, 0.0, 0.0, 0.0, 0.0, 0.0, 0.0, 0.0, 0.125, 0.6875, 0.125, 0.75, 0.09375, 0.75, 0.09375, 0.6875, 0.09375, 0.5, 0.0625, 0.5, 0.0625, 0.5, 0.09375, 0.5, 0.125, 0.625, 0.125, 0.6875, 0.09375, 0.6875, 0.09375, 0.625, 0.375, 0.5, 0.3437, 0.5, 0.3437, 0.5, 0.375, 0.5, 0.125, 0.5625, 0.125, 0.625, 0.09375, 0.625, 0.09375, 0.5625, 0.0, 0.0, 0.0, 0.0, 0.0, 0.0, 0.0, 0.0, 0.125, 0.5136, 0.125, 0.5625, 0.09375, 0.5625, 0.09375, 0.5136, 0.125, 0.9375, 0.1094, 1.0, 0.09375, 0.9375, 0.9687, 0.5, 0.9375, 0.5, 0.9375, 0.5, 0.9687, 0.5, 0.0, 0.0, 0.0, 0.0, 0.0, 0.0, 0.0, 0.0, 0.09375, 0.625, 0.09375, 0.6875, 0.0625, 0.6875, 0.0625, 0.625, 0.7812, 0.5, 0.75, 0.5, 0.75, 0.5, 0.7812, 0.5, 0.09375, 0.5625, 0.09375, 0.625, 0.0625, 0.625, 0.0625, 0.5625, 1.0, 0.5, 0.9687, 0.5, 0.9687, 0.5, 1.0, 0.5, 0.09375, 0.5136, 0.09375, 0.5625, 0.0625, 0.5625, 0.0625, 0.5136, 0.09375, 0.9375, 0.07812, 1.0, 0.0625, 0.9375, 0.0, 0.0, 0.0, 0.0, 0.0, 0.0, 0.0, 0.0, 0.9062, 0.5, 0.875, 0.5, 0.875, 0.5, 0.9062, 0.5, 0.09375, 0.875, 0.09375, 0.9375, 0.0625, 0.9375, 0.0625, 0.875, 0.0, 0.0, 0.0, 0.0, 0.0, 0.0, 0.0, 0.0, 0.09375, 0.8649, 0.09375, 0.875, 0.0625, 0.875, 0.0625, 0.8649, 0.0, 0.0, 0.0, 0.0, 0.0, 0.0, 0.0, 0.0, 0.09375, 0.75, 0.09375, 0.8125, 0.0625, 0.8125, 0.0625, 0.75, 0.0, 0.0, 0.0, 0.0, 0.0, 0.0, 0.0, 0.0, 0.09375, 0.6875, 0.09375, 0.75, 0.0625, 0.75, 0.0625, 0.6875, 0.875, 0.5, 0.8437, 0.5, 0.8437, 0.5, 0.875, 0.5, 0.0625, 0.8649, 0.0625, 0.875, 0.03125, 0.875, 0.03125, 0.8649, 0.5938, 0.5, 0.5625, 0.5, 0.5625, 0.5, 0.5938, 0.5, 0.0625, 0.75, 0.0625, 0.8125, 0.03125, 0.8125, 0.03125, 0.75, 0.0, 0.0, 0.0, 0.0, 0.0, 0.0, 0.0, 0.0, 0.0625, 0.6875, 0.0625, 0.75, 0.03125, 0.75, 0.03125, 0.6875, 0.0, 0.0, 0.0, 0.0, 0.0, 0.0, 0.0, 0.0, 0.0625, 0.625, 0.0625, 0.6875, 0.03125, 0.6875, 0.03125, 0.625, 0.0, 0.0, 0.0, 0.0, 0.0, 0.0, 0.0, 0.0, 0.0625, 0.5625, 0.0625, 0.625, 0.03125, 0.625, 0.03125, 0.5625, 0.6875, 0.5, 0.6562, 0.5, 0.6562, 0.5, 0.6875, 0.5, 0.0625, 0.5136, 0.0625, 0.5625, 0.03125, 0.5625, 0.03125, 0.5136, 0.0625, 0.9375, 0.04687, 1.0, 0.03125, 0.9375, 0.0, 0.0, 0.0, 0.0, 0.0, 0.0, 0.0, 0.0, 0.125, 0.5, 0.09375, 0.5, 0.09375, 0.5, 0.125, 0.5, 0.0625, 0.875, 0.0625, 0.9375, 0.03125, 0.9375, 0.03125, 0.875, 0.0, 0.0, 0.0, 0.0, 0.0, 0.0, 0.0, 0.0, 0.03125, 0.5625, 0.03125, 0.625, 0.0, 0.625, 0.0, 0.5625, 0.8125, 0.5, 0.7812, 0.5, 0.7812, 0.5, 0.8125, 0.5, 0.03125, 0.5136, 0.03125, 0.5625, 0.0, 0.5625, 0.0, 0.5136, 0.03125, 0.9375, 0.01562, 1.0, 0.0, 0.9375, 0.0, 0.0, 0.0, 0.0, 0.0, 0.0, 0.0, 0.0, 0.3125, 0.5, 0.2812, 0.5, 0.2812, 0.5, 0.3125, 0.5, 0.03125, 0.875, 0.03125, 0.9375, 0.0, 0.9375, 0.0, 0.875, 0.0, 0.0, 0.0, 0.0, 0.0, 0.0, 0.0, 0.0, 0.03125, 0.8649, 0.03125, 0.875, 0.0, 0.875, 0.0, 0.8649, 0.0, 0.0, 0.0, 0.0, 0.0, 0.0, 0.0, 0.0, 0.03125, 0.75, 0.03125, 0.8125, 0.0, 0.8125, 0.0, 0.75, 0.0, 0.0, 0.0, 0.0, 0.0, 0.0, 0.0, 0.0, 0.03125, 0.6875, 0.03125, 0.75, 0.0, 0.75, 0.0, 0.6875, 0.09375, 0.5, 0.0625, 0.5, 0.0625, 0.5, 0.09375, 0.5, 0.03125, 0.625, 0.03125, 0.6875, 0.0, 0.6875, 0.0, 0.625, 1.0, 0.8649, 1.0, 0.875, 0.9687, 0.875, 0.9688, 0.8649, 0.0, 0.0, 0.0, 0.0, 0.0, 0.0, 0.0, 0.0, 1.0, 0.75, 1.0, 0.8125, 0.9687, 0.8125, 0.9688, 0.75, 0.0, 0.0, 0.0, 0.0, 0.0, 0.0, 0.0, 0.0, 1.0, 0.6875, 1.0, 0.75, 0.9688, 0.75, 0.9687, 0.6875, 0.4687, 0.5, 0.4375, 0.5, 0.4375, 0.5, 0.4687, 0.5, 1.0, 0.625, 1.0, 0.6875, 0.9687, 0.6875, 0.9688, 0.625, 0.0, 0.0, 0.0, 0.0, 0.0, 0.0, 0.0, 0.0, 1.0, 0.5625, 1.0, 0.625, 0.9688, 0.625, 0.9687, 0.5625, 0.0, 0.0, 0.0, 0.0, 0.0, 0.0, 0.0, 0.0, 1.0, 0.5136, 1.0, 0.5625, 0.9687, 0.5625, 0.9687, 0.5136, 1.0, 0.9375, 0.9844, 1.0, 0.9688, 0.9375, 0.75, 0.5, 0.7188, 0.5, 0.7188, 0.5, 0.75, 0.5, 0.375, 0.5, 0.3437, 0.5, 0.3437, 0.5, 0.375, 0.5, 1.0, 0.875, 1.0, 0.9375, 0.9688, 0.9375, 0.9687, 0.875, 0.0, 0.0, 0.0, 0.0, 0.0, 0.0, 0.0, 0.0, 0.9687, 0.5625, 0.9688, 0.625, 0.9375, 0.625, 0.9375, 0.5625, 0.0, 0.0, 0.0, 0.0, 0.0, 0.0, 0.0, 0.0, 0.9687, 0.5136, 0.9687, 0.5625, 0.9375, 0.5625, 0.9375, 0.5136, 0.9688, 0.9375, 0.9531, 1.0, 0.9375, 0.9375, 0.0, 0.0, 0.0, 0.0, 0.0, 0.0, 0.0, 0.0, 0.0, 0.0, 0.0, 0.0, 0.0, 0.0, 0.0, 0.0, 0.9687, 0.875, 0.9688, 0.9375, 0.9375, 0.9375, 0.9375, 0.875, 0.875, 0.5, 0.8437, 0.5, 0.8437, 0.5, 0.875, 0.5, 0.9688, 0.8649, 0.9687, 0.875, 0.9375, 0.875, 0.9375, 0.8649, 0.1562, 0.5, 0.125, 0.5, 0.125, 0.5, 0.1562, 0.5, 0.9688, 0.75, 0.9687, 0.8125, 0.9375, 0.8125, 0.9375, 0.75, 0.7812, 0.5, 0.75, 0.5, 0.75, 0.5, 0.7812, 0.5, 0.9687, 0.6875, 0.9688, 0.75, 0.9375, 0.75, 0.9375, 0.6875, 0.6562, 0.5, 0.625, 0.5, 0.625, 0.5, 0.6562, 0.5, 0.9688, 0.625, 0.9687, 0.6875, 0.9375, 0.6875, 0.9375, 0.625, 0.75, 0.5, 0.7188, 0.5, 0.7188, 0.5, 0.75, 0.5, 0.0, 0.0, 0.0, 0.0, 0.0, 0.0, 0.0, 0.0, 0.9375, 0.75, 0.9375, 0.8125, 0.9062, 0.8125, 0.9062, 0.75, 0.4375, 0.5, 0.4062, 0.5, 0.4062, 0.5, 0.4375, 0.5, 0.9375, 0.6875, 0.9375, 0.75, 0.9062, 0.75, 0.9062, 0.6875, 0.0, 0.0, 0.0, 0.0, 0.0, 0.0, 0.0, 0.0, 0.9375, 0.625, 0.9375, 0.6875, 0.9062, 0.6875, 0.9062, 0.625, 0.0, 0.0, 0.0, 0.0, 0.0, 0.0, 0.0, 0.0, 0.9375, 0.5625, 0.9375, 0.625, 0.9062, 0.625, 0.9062, 0.5625, 0.9375, 0.5, 0.9062, 0.5, 0.9062, 0.5, 0.9375, 0.5, 0.9375, 0.5136, 0.9375, 0.5625, 0.9062, 0.5625, 0.9062, 0.5136, 0.9375, 0.9375, 0.9219, 1.0, 0.9062, 0.9375, 0.0, 0.0, 0.0, 0.0, 0.0, 0.0, 0.0, 0.0, 0.7188, 0.5, 0.6875, 0.5, 0.6875, 0.5, 0.7188, 0.5, 0.9375, 0.875, 0.9375, 0.9375, 0.9062, 0.9375, 0.9062, 0.875, 0.125, 0.5, 0.09375, 0.5, 0.09375, 0.5, 0.125, 0.5, 0.9375, 0.8649, 0.9375, 0.875, 0.9062, 0.875, 0.9062, 0.8649, 0.0, 0.0, 0.0, 0.0, 0.0, 0.0, 0.0, 0.0, 0.9062, 0.5136, 0.9062, 0.5625, 0.875, 0.5625, 0.875, 0.5136, 0.9062, 0.9375, 0.8906, 1.0, 0.875, 0.9375, 0.0, 0.0, 0.0, 0.0, 0.0, 0.0, 0.0, 0.0, 0.0, 0.0, 0.0, 0.0, 0.0, 0.0, 0.0, 0.0, 0.9062, 0.875, 0.9062, 0.9375, 0.875, 0.9375, 0.875, 0.875, 0.0, 0.0, 0.0, 0.0, 0.0, 0.0, 0.0, 0.0, 0.9062, 0.8649, 0.9062, 0.875, 0.875, 0.875, 0.875, 0.8649, 0.2187, 0.5, 0.1875, 0.5, 0.1875, 0.5, 0.2187, 0.5, 0.9062, 0.75, 0.9062, 0.8125, 0.875, 0.8125, 0.875, 0.75, 0.8437, 0.5, 0.8125, 0.5, 0.8125, 0.5, 0.8437, 0.5, 0.9062, 0.6875, 0.9062, 0.75, 0.875, 0.75, 0.875, 0.6875, 0.5, 0.5, 0.4687, 0.5, 0.4687, 0.5, 0.5, 0.5, 0.9062, 0.625, 0.9062, 0.6875, 0.875, 0.6875, 0.875, 0.625, 0.0, 0.0, 0.0, 0.0, 0.0, 0.0, 0.0, 0.0, 0.9062, 0.5625, 0.9062, 0.625, 0.875, 0.625, 0.875, 0.5625, 0.875, 0.75, 0.875, 0.8125, 0.8437, 0.8125, 0.8438, 0.75, 0.0, 0.0, 0.0, 0.0, 0.0, 0.0, 0.0, 0.0, 0.875, 0.6875, 0.875, 0.75, 0.8438, 0.75, 0.8437, 0.6875, 0.0, 0.0, 0.0, 0.0, 0.0, 0.0, 0.0, 0.0, 0.875, 0.625, 0.875, 0.6875, 0.8437, 0.6875, 0.8438, 0.625, 1.0, 0.5, 0.9687, 0.5, 0.9687, 0.5, 1.0, 0.5, 0.875, 0.5625, 0.875, 0.625, 0.8438, 0.625, 0.8437, 0.5625, 0.0, 0.0, 0.0, 0.0, 0.0, 0.0, 0.0, 0.0, 0.875, 0.5136, 0.875, 0.5625, 0.8437, 0.5625, 0.8437, 0.5136, 0.875, 0.9375, 0.8594, 1.0, 0.8438, 0.9375, 0.0, 0.0, 0.0, 0.0, 0.0, 0.0, 0.0, 0.0, 0.1875, 0.5, 0.1562, 0.5, 0.1562, 0.5, 0.1875, 0.5, 0.875, 0.875, 0.875, 0.9375, 0.8438, 0.9375, 0.8438, 0.875, 0.0, 0.0, 0.0, 0.0, 0.0, 0.0, 0.0, 0.0, 0.875, 0.8649, 0.875, 0.875, 0.8438, 0.875, 0.8438, 0.8649, 0.9062, 0.5, 0.875, 0.5, 0.875, 0.5, 0.9062, 0.5, 0.8437, 0.5136, 0.8437, 0.5625, 0.8125, 0.5625, 0.8125, 0.5136, 0.8438, 0.9375, 0.8281, 1.0, 0.8125, 0.9375, 0.6875, 0.5, 0.6562, 0.5, 0.6562, 0.5, 0.6875, 0.5, 0.2812, 0.5, 0.25, 0.5, 0.25, 0.5, 0.2812, 0.5, 0.8438, 0.875, 0.8438, 0.9375, 0.8125, 0.9375, 0.8125, 0.875, 0.0, 0.0, 0.0, 0.0, 0.0, 0.0, 0.0, 0.0, 0.8438, 0.8649, 0.8438, 0.875, 0.8125, 0.875, 0.8125, 0.8649, 0.5625, 0.5, 0.5312, 0.5, 0.5312, 0.5, 0.5625, 0.5, 0.8438, 0.75, 0.8437, 0.8125, 0.8125, 0.8125, 0.8125, 0.75, 0.0625, 0.5, 0.03125, 0.5, 0.03125, 0.5, 0.0625, 0.5, 0.8437, 0.6875, 0.8438, 0.75, 0.8125, 0.75, 0.8125, 0.6875, 0.9687, 0.5, 0.9375, 0.5, 0.9375, 0.5, 0.9687, 0.5, 0.8438, 0.625, 0.8437, 0.6875, 0.8125, 0.6875, 0.8125, 0.625, 0.0, 0.0, 0.0, 0.0, 0.0, 0.0, 0.0, 0.0, 0.8437, 0.5625, 0.8438, 0.625, 0.8125, 0.625, 0.8125, 0.5625, 0.0, 0.0, 0.0, 0.0, 0.0, 0.0, 0.0, 0.0, 0.0, 0.0, 0.0, 0.0, 0.0, 0.0, 0.0, 0.0, 0.8125, 0.6875, 0.8125, 0.75, 0.7812, 0.75, 0.7812, 0.6875, 0.3437, 0.5, 0.3125, 0.5, 0.3125, 0.5, 0.3437, 0.5, 0.8125, 0.625, 0.8125, 0.6875, 0.7812, 0.6875, 0.7812, 0.625, 0.5312, 0.5, 0.5, 0.5, 0.5, 0.5, 0.5312, 0.5, 0.8125, 0.5625, 0.8125, 0.625, 0.7812, 0.625, 0.7812, 0.5625, 0.0, 0.0, 0.0, 0.0, 0.0, 0.0, 0.0, 0.0, 0.8125, 0.5136, 0.8125, 0.5625, 0.7812, 0.5625, 0.7812, 0.5136, 0.8125, 0.9375, 0.7969, 1.0, 0.7812, 0.9375, 0.0, 0.0, 0.0, 0.0, 0.0, 0.0, 0.0, 0.0, 0.625, 0.5, 0.5938, 0.5, 0.5938, 0.5, 0.625, 0.5, 0.8125, 0.875, 0.8125, 0.9375, 0.7812, 0.9375, 0.7812, 0.875, 0.25, 0.5, 0.2187, 0.5, 0.2187, 0.5, 0.25, 0.5, 0.8125, 0.8649, 0.8125, 0.875, 0.7812, 0.875, 0.7812, 0.8649, 0.03125, 0.5, 0.0, 0.5, 0.0, 0.5, 0.03125, 0.5, 0.8125, 0.75, 0.8125, 0.8125, 0.7812, 0.8125, 0.7812, 0.75, 0.0, 0.0, 0.0, 0.0, 0.0, 0.0, 0.0, 0.0, 0.0625, 0.5, 0.03125, 0.5, 0.03125, 0.5, 0.0625, 0.5, 0.7812, 0.875, 0.7812, 0.9375, 0.75, 0.9375, 0.75, 0.875, 0.9062, 0.5, 0.875, 0.5, 0.875, 0.5, 0.9062, 0.5, 0.7812, 0.8649, 0.7812, 0.875, 0.75, 0.875, 0.75, 0.8649, 0.4062, 0.5, 0.375, 0.5, 0.375, 0.5, 0.4062, 0.5, 0.7812, 0.75, 0.7812, 0.8125, 0.75, 0.8125, 0.75, 0.75, 0.1562, 0.5, 0.125, 0.5, 0.125, 0.5, 0.1562, 0.5, 0.7812, 0.6875, 0.7812, 0.75, 0.75, 0.75, 0.75, 0.6875, 0.4062, 0.5, 0.375, 0.5, 0.375, 0.5, 0.4062, 0.5, 0.7812, 0.625, 0.7812, 0.6875, 0.75, 0.6875, 0.75, 0.625, 0.0, 0.0, 0.0, 0.0, 0.0, 0.0, 0.0, 0.0, 0.7812, 0.5625, 0.7812, 0.625, 0.75, 0.625, 0.75, 0.5625, 0.0, 0.0, 0.0, 0.0, 0.0, 0.0, 0.0, 0.0, 0.7812, 0.5136, 0.7812, 0.5625, 0.75, 0.5625, 0.75, 0.5136, 0.7812, 0.9375, 0.7656, 1.0, 0.75, 0.9375, 0.7812, 0.5, 0.7812, 0.5063, 0.75, 0.5063, 0.75, 0.5, 0.8125, 0.5, 0.8125, 0.5063, 0.7812, 0.5063, 0.7812, 0.5, 0.8437, 0.5, 0.8437, 0.5063, 0.8125, 0.5063, 0.8125, 0.5, 0.875, 0.5, 0.875, 0.5063, 0.8437, 0.5063, 0.8437, 0.5, 0.9062, 0.5, 0.9062, 0.5063, 0.875, 0.5063, 0.875, 0.5, 0.9375, 0.5, 0.9375, 0.5063, 0.9062, 0.5063, 0.9062, 0.5, 0.9687, 0.5, 0.9687, 0.5063, 0.9375, 0.5063, 0.9375, 0.5, 1.0, 0.5, 1.0, 0.5063, 0.9687, 0.5063, 0.9687, 0.5, 0.03125, 0.5, 0.03125, 0.5063, 0.0, 0.5063, 0.0, 0.5, 0.0625, 0.5, 0.0625, 0.5063, 0.03125, 0.5063, 0.03125, 0.5, 0.09375, 0.5, 0.09375, 0.5063, 0.0625, 0.5063, 0.0625, 0.5, 0.125, 0.5, 0.125, 0.5063, 0.09375, 0.5063, 0.09375, 0.5, 0.1562, 0.5, 0.1562, 0.5063, 0.125, 0.5063, 0.125, 0.5, 0.1875, 0.5, 0.1875, 0.5063, 0.1562, 0.5063, 0.1562, 0.5, 0.2187, 0.5, 0.2187, 0.5063, 0.1875, 0.5063, 0.1875, 0.5, 0.25, 0.5, 0.25, 0.5063, 0.2187, 0.5063, 0.2187, 0.5, 0.2812, 0.5, 0.2812, 0.5063, 0.25, 0.5063, 0.25, 0.5, 0.3125, 0.5, 0.3125, 0.5063, 0.2812, 0.5063, 0.2812, 0.5, 0.3437, 0.5, 0.3437, 0.5063, 0.3125, 0.5063, 0.3125, 0.5, 0.375, 0.5, 0.375, 0.5063, 0.3437, 0.5063, 0.3437, 0.5, 0.4062, 0.5, 0.4062, 0.5063, 0.375, 0.5063, 0.375, 0.5, 0.4375, 0.5, 0.4375, 0.5063, 0.4062, 0.5063, 0.4062, 0.5, 0.4687, 0.5, 0.4688, 0.5063, 0.4375, 0.5063, 0.4375, 0.5, 0.5, 0.5, 0.5, 0.5063, 0.4688, 0.5063, 0.4687, 0.5, 0.5312, 0.5, 0.5312, 0.5063, 0.5, 0.5063, 0.5, 0.5, 0.5625, 0.5, 0.5625, 0.5063, 0.5312, 0.5063, 0.5312, 0.5, 0.5938, 0.5, 0.5938, 0.5063, 0.5625, 0.5063, 0.5625, 0.5, 0.625, 0.5, 0.625, 0.5063, 0.5938, 0.5063, 0.5938, 0.5, 0.6562, 0.5, 0.6562, 0.5063, 0.625, 0.5063, 0.625, 0.5, 0.6875, 0.5, 0.6875, 0.5063, 0.6562, 0.5063, 0.6562, 0.5, 0.7188, 0.5, 0.7188, 0.5063, 0.6875, 0.5063, 0.6875, 0.5, 0.75, 0.5, 0.75, 0.5063, 0.7188, 0.5063, 0.7188, 0.5, 0.7812, 0.5063, 0.7812, 0.5136, 0.75, 0.5136, 0.75, 0.5063, 0.8125, 0.5063, 0.8125, 0.5136, 0.7812, 0.5136, 0.7812, 0.5063, 0.8437, 0.5063, 0.8437, 0.5136, 0.8125, 0.5136, 0.8125, 0.5063, 0.875, 0.5063, 0.875, 0.5136, 0.8437, 0.5136, 0.8437, 0.5063, 0.9062, 0.5063, 0.9062, 0.5136, 0.875, 0.5136, 0.875, 0.5063, 0.9375, 0.5063, 0.9375, 0.5136, 0.9062, 0.5136, 0.9062, 0.5063, 0.9687, 0.5063, 0.9687, 0.5136, 0.9375, 0.5136, 0.9375, 0.5063, 1.0, 0.5063, 1.0, 0.5136, 0.9687, 0.5136, 0.9687, 0.5063, 0.03125, 0.5063, 0.03125, 0.5136, 0.0, 0.5136, 0.0, 0.5063, 0.0625, 0.5063, 0.0625, 0.5136, 0.03125, 0.5136, 0.03125, 0.5063, 0.09375, 0.5063, 0.09375, 0.5136, 0.0625, 0.5136, 0.0625, 0.5063, 0.125, 0.5063, 0.125, 0.5136, 0.09375, 0.5136, 0.09375, 0.5063, 0.1562, 0.5063, 0.1562, 0.5136, 0.125, 0.5136, 0.125, 0.5063, 0.1875, 0.5063, 0.1875, 0.5136, 0.1562, 0.5136, 0.1562, 0.5063, 0.2187, 0.5063, 0.2187, 0.5136, 0.1875, 0.5136, 0.1875, 0.5063, 0.25, 0.5063, 0.25, 0.5136, 0.2187, 0.5136, 0.2187, 0.5063, 0.2812, 0.5063, 0.2812, 0.5136, 0.25, 0.5136, 0.25, 0.5063, 0.3125, 0.5063, 0.3125, 0.5136, 0.2812, 0.5136, 0.2812, 0.5063, 0.3437, 0.5063, 0.3437, 0.5136, 0.3125, 0.5136, 0.3125, 0.5063, 0.375, 0.5063, 0.375, 0.5136, 0.3437, 0.5136, 0.3437, 0.5063, 0.4062, 0.5063, 0.4062, 0.5136, 0.375, 0.5136, 0.375, 0.5063, 0.4375, 0.5063, 0.4375, 0.5136, 0.4062, 0.5136, 0.4062, 0.5063, 0.4688, 0.5063, 0.4688, 0.5136, 0.4375, 0.5136, 0.4375, 0.5063, 0.5, 0.5063, 0.5, 0.5136, 0.4688, 0.5136, 0.4688, 0.5063, 0.5312, 0.5063, 0.5312, 0.5136, 0.5, 0.5136, 0.5, 0.5063, 0.5625, 0.5063, 0.5625, 0.5136, 0.5312, 0.5136, 0.5312, 0.5063, 0.5938, 0.5063, 0.5938, 0.5136, 0.5625, 0.5136, 0.5625, 0.5063, 0.625, 0.5063, 0.625, 0.5136, 0.5938, 0.5136, 0.5938, 0.5063, 0.6562, 0.5063, 0.6562, 0.5136, 0.625, 0.5136, 0.625, 0.5063, 0.6875, 0.5063, 0.6875, 0.5136, 0.6562, 0.5136, 0.6562, 0.5063, 0.7188, 0.5063, 0.7188, 0.5136, 0.6875, 0.5136, 0.6875, 0.5063, 0.75, 0.5063, 0.75, 0.5136, 0.7188, 0.5136, 0.7188, 0.5063, 0.7812, 0.8125, 0.7813, 0.8444, 0.75, 0.8444, 0.75, 0.8125, 0.8125, 0.8125, 0.8125, 0.8444, 0.7813, 0.8444, 0.7812, 0.8125, 0.8437, 0.8125, 0.8437, 0.8444, 0.8125, 0.8444, 0.8125, 0.8125, 0.875, 0.8125, 0.875, 0.8444, 0.8437, 0.8444, 0.8437, 0.8125, 0.9062, 0.8125, 0.9062, 0.8444, 0.875, 0.8444, 0.875, 0.8125, 0.9375, 0.8125, 0.9375, 0.8444, 0.9062, 0.8444, 0.9062, 0.8125, 0.9687, 0.8125, 0.9687, 0.8444, 0.9375, 0.8444, 0.9375, 0.8125, 1.0, 0.8125, 1.0, 0.8444, 0.9687, 0.8444, 0.9687, 0.8125, 0.03125, 0.8125, 0.03125, 0.8444, 0.0, 0.8444, 0.0, 0.8125, 0.0625, 0.8125, 0.0625, 0.8444, 0.03125, 0.8444, 0.03125, 0.8125, 0.09375, 0.8125, 0.09375, 0.8444, 0.0625, 0.8444, 0.0625, 0.8125, 0.125, 0.8125, 0.125, 0.8444, 0.09375, 0.8444, 0.09375, 0.8125, 0.1562, 0.8125, 0.1562, 0.8444, 0.125, 0.8444, 0.125, 0.8125, 0.1875, 0.8125, 0.1875, 0.8444, 0.1562, 0.8444, 0.1562, 0.8125, 0.2188, 0.8125, 0.2188, 0.8444, 0.1875, 0.8444, 0.1875, 0.8125, 0.25, 0.8125, 0.25, 0.8444, 0.2188, 0.8444, 0.2188, 0.8125, 0.2812, 0.8125, 0.2812, 0.8444, 0.25, 0.8444, 0.25, 0.8125, 0.3125, 0.8125, 0.3125, 0.8444, 0.2812, 0.8444, 0.2812, 0.8125, 0.3438, 0.8125, 0.3438, 0.8444, 0.3125, 0.8444, 0.3125, 0.8125, 0.375, 0.8125, 0.375, 0.8444, 0.3438, 0.8444, 0.3438, 0.8125, 0.4062, 0.8125, 0.4062, 0.8444, 0.375, 0.8444, 0.375, 0.8125, 0.4375, 0.8125, 0.4375, 0.8444, 0.4062, 0.8444, 0.4062, 0.8125, 0.4688, 0.8125, 0.4687, 0.8444, 0.4375, 0.8444, 0.4375, 0.8125, 0.5, 0.8125, 0.5, 0.8444, 0.4687, 0.8444, 0.4688, 0.8125, 0.5312, 0.8125, 0.5312, 0.8444, 0.5, 0.8444, 0.5, 0.8125, 0.5625, 0.8125, 0.5625, 0.8444, 0.5312, 0.8444, 0.5312, 0.8125, 0.5938, 0.8125, 0.5937, 0.8444, 0.5625, 0.8444, 0.5625, 0.8125, 0.625, 0.8125, 0.625, 0.8444, 0.5937, 0.8444, 0.5938, 0.8125, 0.6562, 0.8125, 0.6562, 0.8444, 0.625, 0.8444, 0.625, 0.8125, 0.6875, 0.8125, 0.6875, 0.8444, 0.6562, 0.8444, 0.6562, 0.8125, 0.7188, 0.8125, 0.7188, 0.8444, 0.6875, 0.8444, 0.6875, 0.8125, 0.75, 0.8125, 0.75, 0.8444, 0.7188, 0.8444, 0.7188, 0.8125, 0.7813, 0.8444, 0.7812, 0.8649, 0.75, 0.8649, 0.75, 0.8444, 0.8125, 0.8444, 0.8125, 0.8649, 0.7812, 0.8649, 0.7813, 0.8444, 0.8437, 0.8444, 0.8438, 0.8649, 0.8125, 0.8649, 0.8125, 0.8444, 0.875, 0.8444, 0.875, 0.8649, 0.8438, 0.8649, 0.8437, 0.8444, 0.9062, 0.8444, 0.9062, 0.8649, 0.875, 0.8649, 0.875, 0.8444, 0.9375, 0.8444, 0.9375, 0.8649, 0.9062, 0.8649, 0.9062, 0.8444, 0.9687, 0.8444, 0.9688, 0.8649, 0.9375, 0.8649, 0.9375, 0.8444, 1.0, 0.8444, 1.0, 0.8649, 0.9688, 0.8649, 0.9687, 0.8444, 0.03125, 0.8444, 0.03125, 0.8649, 0.0, 0.8649, 0.0, 0.8444, 0.0625, 0.8444, 0.0625, 0.8649, 0.03125, 0.8649, 0.03125, 0.8444, 0.09375, 0.8444, 0.09375, 0.8649, 0.0625, 0.8649, 0.0625, 0.8444, 0.125, 0.8444, 0.125, 0.8649, 0.09375, 0.8649, 0.09375, 0.8444, 0.1562, 0.8444, 0.1562, 0.8649, 0.125, 0.8649, 0.125, 0.8444, 0.1875, 0.8444, 0.1875, 0.8649, 0.1562, 0.8649, 0.1562, 0.8444, 0.2188, 0.8444, 0.2187, 0.8649, 0.1875, 0.8649, 0.1875, 0.8444, 0.25, 0.8444, 0.25, 0.8649, 0.2187, 0.8649, 0.2188, 0.8444, 0.2812, 0.8444, 0.2812, 0.8649, 0.25, 0.8649, 0.25, 0.8444, 0.3125, 0.8444, 0.3125, 0.8649, 0.2812, 0.8649, 0.2812, 0.8444, 0.3438, 0.8444, 0.3438, 0.8649, 0.3125, 0.8649, 0.3125, 0.8444, 0.375, 0.8444, 0.375, 0.8649, 0.3438, 0.8649, 0.3438, 0.8444, 0.4062, 0.8444, 0.4063, 0.8649, 0.375, 0.8649, 0.375, 0.8444, 0.4375, 0.8444, 0.4375, 0.8649, 0.4063, 0.8649, 0.4062, 0.8444, 0.4687, 0.8444, 0.4687, 0.8649, 0.4375, 0.8649, 0.4375, 0.8444, 0.5, 0.8444, 0.5, 0.8649, 0.4687, 0.8649, 0.4687, 0.8444, 0.5312, 0.8444, 0.5312, 0.8649, 0.5, 0.8649, 0.5, 0.8444, 0.5625, 0.8444, 0.5625, 0.8649, 0.5312, 0.8649, 0.5312, 0.8444, 0.5937, 0.8444, 0.5937, 0.8649, 0.5625, 0.8649, 0.5625, 0.8444, 0.625, 0.8444, 0.625, 0.8649, 0.5937, 0.8649, 0.5937, 0.8444, 0.6562, 0.8444, 0.6562, 0.8649, 0.625, 0.8649, 0.625, 0.8444, 0.6875, 0.8444, 0.6875, 0.8649, 0.6562, 0.8649, 0.6562, 0.8444, 0.7188, 0.8444, 0.7188, 0.8649, 0.6875, 0.8649, 0.6875, 0.8444, 0.75, 0.8444, 0.75, 0.8649, 0.7188, 0.8649, 0.7188, 0.8444])
me_sphere.materials.append(mat_material)
me_sphere.materials.append(mat_elastico_001)
me_sphere.materials.append(mat_tnt)
me_sphere.update()

# ---- objects
ob_sphere = bpy.data.objects.new('Sphere', me_sphere)

# ---- transforms, parenting, visibility, modifiers, constraints
ob_sphere.location = (0.0, 0.0, 0.0)
_m = ob_sphere.modifiers.new('Solidify', 'SOLIDIFY')
_m = ob_sphere.modifiers.new('Subdivision', 'SUBSURF')

# ---- collection membership
col_collection.objects.link(ob_sphere)

# ---- scene / render settings (as saved in the file)
scene.frame_start = 1; scene.frame_end = 250; scene.frame_set(1)
scene.render.engine = 'BLENDER_EEVEE_NEXT'
scene.cycles.sampling_pattern = 'TABULATED_SOBOL'
scene.eevee.ray_tracing_options.trace_max_roughness = 0.0
bpy.context.view_layer.update()

# ---- added for rendering (the .blend has no active camera and no usable light): camera, sun
cam_auto = bpy.data.cameras.new('AutoCamera')
cam_auto.lens = 50.0
cam_auto.sensor_width = 36.0
cam_auto.clip_end = 1000.0
ob_auto_camera = bpy.data.objects.new('AutoCamera', cam_auto)
scene.collection.objects.link(ob_auto_camera)
ob_auto_camera.location = (3.26353, -3.91624, 3.25687)
ob_auto_camera.rotation_euler = (1.09748, -7.21219e-08, 0.694738)
scene.camera = ob_auto_camera
light_auto_sun = bpy.data.lights.new('AutoSun', 'SUN')
light_auto_sun.energy = 3.0
light_auto_sun.angle = 0.0523599
ob_auto_sun = bpy.data.objects.new('AutoSun', light_auto_sun)
scene.collection.objects.link(ob_auto_sun)
ob_auto_sun.rotation_euler = (0.872665, 0.174533, 0.523599)
bpy.context.view_layer.update()
